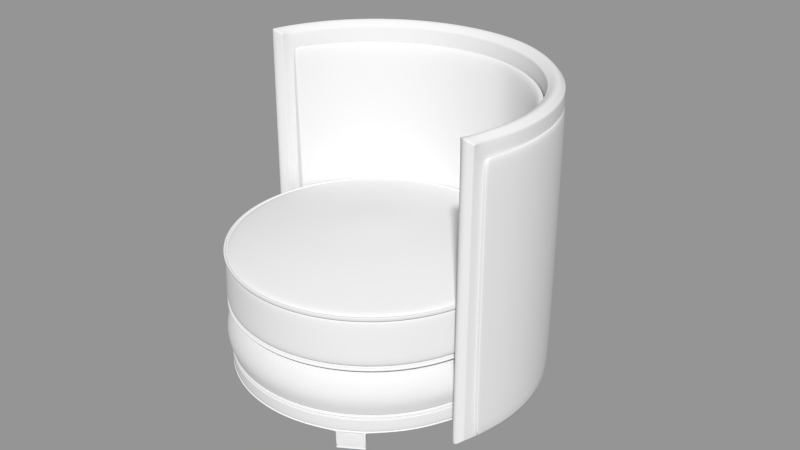 # Source: halfere.blend  (saved by Blender 2.79.0; exported with 4.5.12 LTS)
import bpy
from mathutils import Matrix  # noqa: F401  (used for matrix-valued properties, if any)

bpy.ops.wm.read_factory_settings(use_empty=True)
scene = bpy.context.scene
scene.name = 'Scene'

# ---- collections
col_collection_1 = bpy.data.collections.new('Collection 1'); scene.collection.children.link(col_collection_1)

# ---- meshes
me_circle_006 = bpy.data.meshes.new('Circle.006')
me_circle_006.from_pydata([(2.38, -0.4733, 0.0), (-2.38, -0.4733, 0.0), (1.348, -2.017, 0.0), (-1.348, -2.017, 0.0), (0.9285, -2.241, 0.0), (-0.9285, -2.241, 0.0), (0.0, -2.426, 0.0), (0.0, -2.426, 0.2755), (0.4733, -2.38, 0.2755), (-0.4733, -2.38, 0.2755), (0.9285, -2.241, 0.2755), (-0.9285, -2.241, 0.2755), (1.348, -2.017, 0.2755), (-1.348, -2.017, 0.2755), (1.716, -1.716, 0.2755), (-1.716, -1.716, 0.2755), (2.017, -1.348, 0.2755), (-2.017, -1.348, 0.2755), (2.241, -0.9285, 0.2755), (-2.241, -0.9285, 0.2755), (2.38, -0.4733, 0.2755), (-2.38, -0.4733, 0.2755), (2.426, -2.384e-07, 0.2755), (-2.426, -2.384e-07, 0.2755), (1.748, -5.96e-08, 0.2755), (-1.748, -5.96e-08, 0.2755), (1.715, -0.341, 0.2755), (-1.715, -0.341, 0.2755), (1.615, -0.669, 0.2755), (-1.615, -0.669, 0.2755), (1.454, -0.9712, 0.2755), (-1.454, -0.9712, 0.2755), (1.236, -1.236, 0.2755), (-1.236, -1.236, 0.2755), (0.9712, -1.454, 0.2755), (-0.9712, -1.454, 0.2755), (0.669, -1.615, 0.2755), (-0.669, -1.615, 0.2755), (0.341, -1.715, 0.2755), (-0.341, -1.715, 0.2755), (0.0, -1.748, 0.2755), (0.0, 3.576e-07, 0.2755), (0.0, -2.148, 0.0), (0.419, -2.107, 0.0), (-0.419, -2.107, 0.0), (0.822, -1.984, 0.0), (-0.822, -1.984, 0.0), (1.193, -1.786, 0.0), (-1.193, -1.786, 0.0), (1.519, -1.519, 0.0), (-1.519, -1.519, 0.0), (1.786, -1.193, 0.0), (-1.786, -1.193, 0.0), (1.984, -0.822, 0.0), (-1.984, -0.822, 0.0), (2.107, -0.419, 0.0), (-2.107, -0.419, 0.0), (2.148, -1.788e-07, 0.0), (-2.148, -1.788e-07, 0.0), (0.0, 2.98e-07, 0.0), (0.0, -2.426, 0.261), (0.4733, -2.38, 0.261), (-0.4733, -2.38, 0.261), (0.9285, -2.241, 0.261), (-0.9285, -2.241, 0.261), (1.348, -2.017, 0.261), (-1.348, -2.017, 0.261), (1.716, -1.716, 0.261), (-1.716, -1.716, 0.261), (2.017, -1.348, 0.261), (-2.017, -1.348, 0.261), (2.241, -0.9285, 0.261), (-2.241, -0.9285, 0.261), (2.38, -0.4733, 0.261), (-2.38, -0.4733, 0.261), (2.426, -2.384e-07, 0.261), (-2.426, -2.384e-07, 0.261), (2.392, -2.384e-07, 0.2755), (-2.392, -2.384e-07, 0.2755), (2.346, -0.4667, 0.2755), (-2.346, -0.4667, 0.2755), (2.21, -0.9155, 0.2755), (-2.21, -0.9155, 0.2755), (1.989, -1.329, 0.2755), (-1.989, -1.329, 0.2755), (1.692, -1.692, 0.2755), (-1.692, -1.692, 0.2755), (1.329, -1.989, 0.2755), (-1.329, -1.989, 0.2755), (0.9155, -2.21, 0.2755), (-0.9155, -2.21, 0.2755), (0.4667, -2.346, 0.2755), (-0.4667, -2.346, 0.2755), (0.0, -2.392, 0.2755), (0.0, -2.426, 0.2466), (0.4733, -2.38, 0.2466), (-0.4733, -2.38, 0.2466), (0.9285, -2.241, 0.2466), (-0.9285, -2.241, 0.2466), (1.348, -2.017, 0.2466), (-1.348, -2.017, 0.2466), (1.716, -1.716, 0.2466), (-1.716, -1.716, 0.2466), (2.017, -1.348, 0.2466), (-2.017, -1.348, 0.2466), (2.241, -0.9285, 0.2466), (-2.241, -0.9285, 0.2466), (2.38, -0.4733, 0.2466), (-2.38, -0.4733, 0.2466), (2.426, -2.384e-07, 0.2466), (-2.426, -2.384e-07, 0.2466), (2.408, -2.384e-07, 0.2466), (-2.408, -2.384e-07, 0.2466), (2.361, -0.4697, 0.2466), (-2.361, -0.4697, 0.2466), (2.224, -0.9214, 0.2466), (-2.224, -0.9214, 0.2466), (2.002, -1.338, 0.2466), (-2.002, -1.338, 0.2466), (1.702, -1.702, 0.2466), (-1.702, -1.702, 0.2466), (1.338, -2.002, 0.2466), (-1.338, -2.002, 0.2466), (0.9214, -2.224, 0.2466), (-0.9214, -2.224, 0.2466), (0.4697, -2.361, 0.2466), (-0.4697, -2.361, 0.2466), (0.0, -2.408, 0.2466), (2.408, -2.384e-07, 0.261), (-2.408, -2.384e-07, 0.261), (2.361, -0.4697, 0.261), (-2.361, -0.4697, 0.261), (2.224, -0.9214, 0.261), (-2.224, -0.9214, 0.261), (2.002, -1.338, 0.261), (-2.002, -1.338, 0.261), (1.702, -1.702, 0.261), (-1.702, -1.702, 0.261), (1.338, -2.002, 0.261), (-1.338, -2.002, 0.261), (0.9214, -2.224, 0.261), (-0.9214, -2.224, 0.261), (0.4697, -2.361, 0.261), (-0.4697, -2.361, 0.261), (0.0, -2.408, 0.261), (0.9285, -2.241, 0.2397), (-0.9285, -2.241, 0.2397), (1.612, -1.8, 0.2397), (-1.612, -1.8, 0.2397), (2.071, -1.247, 0.2397), (-2.071, -1.247, 0.2397), (0.4733, -2.38, 0.0), (-0.4733, -2.38, 0.0), (1.716, -1.716, 0.0), (-1.716, -1.716, 0.0), (2.017, -1.348, 0.0), (-2.017, -1.348, 0.0), (0.0, -2.426, 0.2397), (0.4733, -2.38, 0.2397), (-0.4733, -2.38, 0.2397), (1.348, -2.017, 0.2397), (-1.348, -2.017, 0.2397), (2.241, -0.9285, 0.2397), (-2.241, -0.9285, 0.2397), (2.38, -0.4733, 0.2397), (-2.38, -0.4733, 0.2397), (2.426, -2.384e-07, 0.2397), (-2.426, -2.384e-07, 0.2397), (2.241, -0.9285, 0.0), (-2.241, -0.9285, 0.0), (2.426, -2.384e-07, 0.0), (-2.426, -2.384e-07, 0.0), (2.017, -1.348, -0.3232), (-2.017, -1.348, -0.3232), (1.716, -1.716, -0.3232), (-1.716, -1.716, -0.3232), (1.786, -1.193, -0.3232), (-1.786, -1.193, -0.3232), (1.519, -1.519, -0.3232), (-1.519, -1.519, -0.3232), (1.519, -1.519, -0.2944), (-1.519, -1.519, -0.2944), (1.716, -1.716, -0.2944), (-1.716, -1.716, -0.2944), (2.017, -1.348, -0.2944), (-2.017, -1.348, -0.2944), (1.786, -1.193, -0.2944), (-1.786, -1.193, -0.2944), (1.519, -1.519, -0.01246), (-1.519, -1.519, -0.01246), (1.716, -1.716, -0.01246), (-1.716, -1.716, -0.01246), (2.017, -1.348, -0.01246), (-2.017, -1.348, -0.01246), (1.786, -1.193, -0.01246), (-1.786, -1.193, -0.01246), (0.0, -2.393, 0.0), (0.9159, -2.211, 0.0), (-0.9159, -2.211, 0.0), (1.33, -1.99, 0.0), (-1.33, -1.99, 0.0), (2.347, -0.4669, 0.0), (-2.347, -0.4669, 0.0), (2.393, -2.384e-07, 0.0), (-2.393, -2.384e-07, 0.0), (2.211, -0.9159, 0.0), (-2.211, -0.9159, 0.0), (1.99, -1.33, 0.0), (-1.99, -1.33, 0.0), (1.692, -1.692, 0.0), (-1.692, -1.692, 0.0), (0.4669, -2.347, 0.0), (-0.4669, -2.347, 0.0), (1.692, -1.692, -0.3232), (-1.692, -1.692, -0.3232), (1.99, -1.33, -0.3232), (-1.99, -1.33, -0.3232), (1.692, -1.692, -0.2944), (-1.692, -1.692, -0.2944), (1.99, -1.33, -0.2944), (-1.99, -1.33, -0.2944), (1.692, -1.692, -0.01246), (-1.692, -1.692, -0.01246), (1.99, -1.33, -0.01246), (-1.99, -1.33, -0.01246), (0.0, -2.178, 0.0), (0.8334, -2.012, 0.0), (-0.8334, -2.012, 0.0), (1.21, -1.811, 0.0), (-1.21, -1.811, 0.0), (2.136, -0.4249, 0.0), (-2.136, -0.4249, 0.0), (2.178, -1.788e-07, 0.0), (-2.178, -1.788e-07, 0.0), (2.012, -0.8334, 0.0), (-2.012, -0.8334, 0.0), (1.811, -1.21, 0.0), (-1.811, -1.21, 0.0), (1.54, -1.54, 0.0), (-1.54, -1.54, 0.0), (0.4249, -2.136, 0.0), (-0.4249, -2.136, 0.0), (1.54, -1.54, -0.3232), (-1.54, -1.54, -0.3232), (1.811, -1.21, -0.3232), (-1.811, -1.21, -0.3232), (1.54, -1.54, -0.2944), (-1.54, -1.54, -0.2944), (1.811, -1.21, -0.2944), (-1.811, -1.21, -0.2944), (1.54, -1.54, -0.01246), (-1.54, -1.54, -0.01246), (1.811, -1.21, -0.01246), (-1.811, -1.21, -0.01246), (1.716, -1.716, 0.008322), (-1.716, -1.716, 0.008322), (0.0, -2.426, 0.008322), (1.612, -1.8, 0.0232), (-1.612, -1.8, 0.0232), (2.426, -2.384e-07, 0.0232), (-2.426, -2.384e-07, 0.0232), (2.241, -0.9285, 0.0232), (-2.241, -0.9285, 0.0232), (2.38, -0.4733, 0.0232), (-2.38, -0.4733, 0.0232), (1.348, -2.017, 0.0232), (-1.348, -2.017, 0.0232), (0.9285, -2.241, 0.0232), (-0.9285, -2.241, 0.0232), (0.0, -2.426, 0.0232), (2.071, -1.247, 0.0232), (-2.071, -1.247, 0.0232), (0.4733, -2.38, 0.0232), (-0.4733, -2.38, 0.0232), (0.9285, -2.241, 0.008322), (-0.9285, -2.241, 0.008322), (1.348, -2.017, 0.008322), (-1.348, -2.017, 0.008322), (2.38, -0.4733, 0.008322), (-2.38, -0.4733, 0.008322), (2.241, -0.9285, 0.008322), (-2.241, -0.9285, 0.008322), (2.017, -1.348, 0.008322), (-2.017, -1.348, 0.008322), (2.426, -2.384e-07, 0.008322), (-2.426, -2.384e-07, 0.008322), (0.4733, -2.38, 0.008322), (-0.4733, -2.38, 0.008322), (0.469, -2.358, 0.008322), (-0.469, -2.358, 0.008322), (2.404, -2.384e-07, 0.008322), (-2.404, -2.384e-07, 0.008322), (1.999, -1.336, 0.008322), (-1.999, -1.336, 0.008322), (2.221, -0.92, 0.008322), (-2.221, -0.92, 0.008322), (2.358, -0.469, 0.008322), (-2.358, -0.469, 0.008322), (1.336, -1.999, 0.008322), (-1.336, -1.999, 0.008322), (0.92, -2.221, 0.008322), (-0.92, -2.221, 0.008322), (0.469, -2.358, 0.0232), (-0.469, -2.358, 0.0232), (1.999, -1.336, 0.0232), (-1.999, -1.336, 0.0232), (0.0, -2.404, 0.0232), (0.92, -2.221, 0.0232), (-0.92, -2.221, 0.0232), (1.336, -1.999, 0.0232), (-1.336, -1.999, 0.0232), (2.358, -0.469, 0.0232), (-2.358, -0.469, 0.0232), (2.221, -0.92, 0.0232), (-2.221, -0.92, 0.0232), (2.404, -2.384e-07, 0.0232), (-2.404, -2.384e-07, 0.0232), (1.7, -1.7, 0.0232), (-1.7, -1.7, 0.0232), (0.0, -2.404, 0.008322), (1.7, -1.7, 0.008322), (-1.7, -1.7, 0.008322), (1.994, -1.376, 0.2755), (-1.994, -1.376, 0.2755), (1.437, -0.9915, 0.2755), (-1.437, -0.9915, 0.2755), (1.765, -1.218, 0.0), (-1.765, -1.218, 0.0), (1.994, -1.376, 0.261), (-1.994, -1.376, 0.261), (1.966, -1.357, 0.2755), (-1.966, -1.357, 0.2755), (1.994, -1.376, 0.2466), (-1.994, -1.376, 0.2466), (1.979, -1.366, 0.2466), (-1.979, -1.366, 0.2466), (1.979, -1.366, 0.261), (-1.979, -1.366, 0.261), (1.994, -1.376, 0.2397), (-1.994, -1.376, 0.2397), (1.994, -1.376, 0.0), (-1.994, -1.376, 0.0), (1.994, -1.376, -0.3232), (-1.994, -1.376, -0.3232), (1.765, -1.218, -0.3232), (-1.765, -1.218, -0.3232), (1.994, -1.376, -0.2944), (-1.994, -1.376, -0.2944), (1.765, -1.218, -0.2944), (-1.765, -1.218, -0.2944), (1.994, -1.376, -0.01246), (-1.994, -1.376, -0.01246), (1.765, -1.218, -0.01246), (-1.765, -1.218, -0.01246), (1.967, -1.357, -0.3232), (-1.967, -1.357, -0.3232), (1.79, -1.235, -0.3232), (-1.79, -1.235, -0.3232), (1.994, -1.376, 0.008322), (-1.994, -1.376, 0.008322), (1.994, -1.376, 0.0232), (-1.994, -1.376, 0.0232), (1.976, -1.363, 0.0232), (-1.976, -1.363, 0.0232), (1.976, -1.363, 0.008322), (-1.976, -1.363, 0.008322), (1.746, -1.679, 0.2755), (-1.746, -1.679, 0.2755), (1.258, -1.21, 0.2755), (-1.258, -1.21, 0.2755), (1.546, -1.486, 0.0), (-1.546, -1.486, 0.0), (1.746, -1.679, 0.261), (-1.746, -1.679, 0.261), (1.721, -1.655, 0.2755), (-1.721, -1.655, 0.2755), (1.746, -1.679, 0.2466), (-1.746, -1.679, 0.2466), (1.733, -1.666, 0.2466), (-1.733, -1.666, 0.2466), (1.733, -1.666, 0.261), (-1.733, -1.666, 0.261), (1.746, -1.679, 0.2397), (-1.746, -1.679, 0.2397), (1.746, -1.679, 0.0), (-1.746, -1.679, 0.0), (1.746, -1.679, -0.3232), (-1.746, -1.679, -0.3232), (1.546, -1.486, -0.3232), (-1.546, -1.486, -0.3232), (1.746, -1.679, -0.2944), (-1.746, -1.679, -0.2944), (1.546, -1.486, -0.2944), (-1.546, -1.486, -0.2944), (1.746, -1.679, -0.01246), (-1.746, -1.679, -0.01246), (1.546, -1.486, -0.01246), (-1.546, -1.486, -0.01246), (1.722, -1.656, -0.3232), (-1.722, -1.656, -0.3232), (1.567, -1.507, -0.3232), (-1.567, -1.507, -0.3232), (1.746, -1.679, 0.008322), (-1.746, -1.679, 0.008322), (1.746, -1.679, 0.0232), (-1.746, -1.679, 0.0232), (1.73, -1.663, 0.0232), (-1.73, -1.663, 0.0232), (1.73, -1.663, 0.008322), (-1.73, -1.663, 0.008322), (1.769, -1.65, 0.2755), (-1.769, -1.65, 0.2755), (1.275, -1.189, 0.2755), (-1.275, -1.189, 0.2755), (1.566, -1.461, 0.0), (-1.566, -1.461, 0.0), (1.769, -1.65, 0.261), (-1.769, -1.65, 0.261), (1.745, -1.627, 0.2755), (-1.745, -1.627, 0.2755), (1.769, -1.65, 0.2466), (-1.769, -1.65, 0.2466), (1.756, -1.637, 0.2466), (-1.756, -1.637, 0.2466), (1.756, -1.637, 0.261), (-1.756, -1.637, 0.261), (1.841, -1.563, 0.2397), (-1.841, -1.563, 0.2397), (1.769, -1.65, 0.0), (-1.769, -1.65, 0.0), (1.769, -1.65, -0.3232), (-1.769, -1.65, -0.3232), (1.566, -1.461, -0.3232), (-1.566, -1.461, -0.3232), (1.769, -1.65, -0.2944), (-1.769, -1.65, -0.2944), (1.566, -1.461, -0.2944), (-1.566, -1.461, -0.2944), (1.769, -1.65, -0.01246), (-1.769, -1.65, -0.01246), (1.566, -1.461, -0.01246), (-1.566, -1.461, -0.01246), (1.745, -1.628, -0.3232), (-1.745, -1.628, -0.3232), (1.588, -1.481, -0.3232), (-1.588, -1.481, -0.3232), (1.769, -1.65, 0.008322), (-1.769, -1.65, 0.008322), (1.841, -1.563, 0.0232), (-1.841, -1.563, 0.0232), (1.753, -1.635, 0.0232), (-1.753, -1.635, 0.0232), (1.753, -1.635, 0.008322), (-1.753, -1.635, 0.008322), (1.98, -1.393, 0.2755), (-1.98, -1.393, 0.2755), (1.427, -1.004, 0.2755), (-1.427, -1.004, 0.2755), (1.753, -1.233, 0.0), (-1.753, -1.233, 0.0), (1.98, -1.393, 0.261), (-1.98, -1.393, 0.261), (1.953, -1.373, 0.2755), (-1.953, -1.373, 0.2755), (1.98, -1.393, 0.2466), (-1.98, -1.393, 0.2466), (1.965, -1.382, 0.2466), (-1.965, -1.382, 0.2466), (1.965, -1.382, 0.261), (-1.965, -1.382, 0.261), (1.907, -1.482, 0.2397), (-1.907, -1.482, 0.2397), (1.98, -1.393, 0.0), (-1.98, -1.393, 0.0), (1.98, -1.393, -0.3232), (-1.98, -1.393, -0.3232), (1.753, -1.233, -0.3232), (-1.753, -1.233, -0.3232), (1.98, -1.393, -0.2944), (-1.98, -1.393, -0.2944), (1.753, -1.233, -0.2944), (-1.753, -1.233, -0.2944), (1.98, -1.393, -0.01246), (-1.98, -1.393, -0.01246), (1.753, -1.233, -0.01246), (-1.753, -1.233, -0.01246), (1.954, -1.374, -0.3232), (-1.954, -1.374, -0.3232), (1.778, -1.25, -0.3232), (-1.778, -1.25, -0.3232), (1.98, -1.393, 0.008322), (-1.98, -1.393, 0.008322), (1.907, -1.482, 0.0232), (-1.907, -1.482, 0.0232), (1.962, -1.38, 0.0232), (-1.962, -1.38, 0.0232), (1.962, -1.38, 0.008322), (-1.962, -1.38, 0.008322), (1.519, -1.519, -0.2661), (-1.519, -1.519, -0.2661), (1.716, -1.716, -0.2661), (-1.716, -1.716, -0.2661), (2.017, -1.348, -0.2661), (-2.017, -1.348, -0.2661), (1.786, -1.193, -0.2661), (-1.786, -1.193, -0.2661), (1.692, -1.692, -0.2661), (-1.692, -1.692, -0.2661), (1.99, -1.33, -0.2661), (-1.99, -1.33, -0.2661), (1.54, -1.54, -0.2661), (-1.54, -1.54, -0.2661), (1.811, -1.21, -0.2661), (-1.811, -1.21, -0.2661), (1.994, -1.376, -0.2661), (-1.994, -1.376, -0.2661), (1.765, -1.218, -0.2661), (-1.765, -1.218, -0.2661), (1.746, -1.679, -0.2661), (-1.746, -1.679, -0.2661), (1.546, -1.486, -0.2661), (-1.546, -1.486, -0.2661), (1.769, -1.65, -0.2661), (-1.769, -1.65, -0.2661), (1.566, -1.461, -0.2661), (-1.566, -1.461, -0.2661), (1.98, -1.393, -0.2661), (-1.98, -1.393, -0.2661), (1.753, -1.233, -0.2661), (-1.753, -1.233, -0.2661), (1.577, -1.461, -0.2641), (-1.577, -1.461, -0.2641), (1.755, -1.244, -0.2641), (-1.755, -1.244, -0.2641), (1.766, -1.23, -0.2641), (-1.766, -1.23, -0.2641), (1.77, -1.641, -0.2641), (-1.77, -1.641, -0.2641), (1.971, -1.396, -0.2641), (-1.971, -1.396, -0.2641), (1.557, -1.485, -0.2641), (-1.557, -1.485, -0.2641), (1.532, -1.516, -0.2641), (-1.532, -1.516, -0.2641), (1.719, -1.703, -0.2641), (-1.719, -1.703, -0.2641), (1.748, -1.668, -0.2641), (-1.748, -1.668, -0.2641), (1.786, -1.206, -0.2641), (-1.786, -1.206, -0.2641), (2.006, -1.353, -0.2641), (-2.006, -1.353, -0.2641), (1.984, -1.38, -0.2641), (-1.984, -1.38, -0.2641), (1.81, -1.222, -0.2641), (-1.81, -1.222, -0.2641), (1.98, -1.336, -0.2641), (-1.98, -1.336, -0.2641), (1.697, -1.681, -0.2641), (-1.697, -1.681, -0.2641), (1.552, -1.536, -0.2641), (-1.552, -1.536, -0.2641), (1.971, -1.396, -0.02269), (-1.971, -1.396, -0.02269), (1.77, -1.641, -0.02269), (-1.77, -1.641, -0.02269), (1.748, -1.668, -0.02269), (-1.748, -1.668, -0.02269), (1.984, -1.38, -0.02269), (-1.984, -1.38, -0.02269), (1.577, -1.461, -0.2911), (-1.577, -1.461, -0.2911), (1.755, -1.244, -0.2911), (-1.755, -1.244, -0.2911), (1.766, -1.23, -0.2911), (-1.766, -1.23, -0.2911), (1.984, -1.38, -0.2911), (-1.984, -1.38, -0.2911), (1.971, -1.396, -0.2911), (-1.971, -1.396, -0.2911), (1.77, -1.641, -0.2911), (-1.77, -1.641, -0.2911), (1.77, -1.641, -0.01084), (-1.77, -1.641, -0.01084), (1.971, -1.396, -0.01084), (-1.971, -1.396, -0.01084), (1.984, -1.38, -0.01084), (-1.984, -1.38, -0.01084), (1.557, -1.485, -0.2911), (-1.557, -1.485, -0.2911), (1.748, -1.668, -0.2911), (-1.748, -1.668, -0.2911), (1.748, -1.668, -0.01084), (-1.748, -1.668, -0.01084), (1.532, -1.516, -0.2911), (-1.532, -1.516, -0.2911), (1.719, -1.703, -0.2911), (-1.719, -1.703, -0.2911), (1.786, -1.206, -0.2911), (-1.786, -1.206, -0.2911), (2.006, -1.353, -0.2911), (-2.006, -1.353, -0.2911), (1.98, -1.336, -0.2911), (-1.98, -1.336, -0.2911), (1.81, -1.222, -0.2911), (-1.81, -1.222, -0.2911), (1.697, -1.681, -0.2911), (-1.697, -1.681, -0.2911), (1.552, -1.536, -0.2911), (-1.552, -1.536, -0.2911)], [], [(38, 41, 40), (40, 41, 39), (38, 36, 41), (41, 37, 39), (36, 34, 41), (41, 35, 37), (34, 32, 41), (41, 33, 35), (30, 28, 41), (41, 29, 31), (26, 41, 28), (29, 41, 27), (24, 41, 26), (27, 41, 25), (55, 59, 57), (58, 59, 56), (53, 59, 55), (56, 59, 54), (53, 51, 59), (59, 52, 54), (49, 47, 59), (59, 48, 50), (47, 45, 59), (59, 46, 48), (45, 43, 59), (59, 44, 46), (42, 59, 43), (44, 59, 42), (61, 8, 7, 60), (7, 9, 62, 60), (63, 10, 8, 61), (9, 11, 64, 62), (65, 12, 10, 63), (11, 13, 66, 64), (67, 14, 12, 65), (13, 15, 68, 66), (71, 18, 16, 69), (17, 19, 72, 70), (73, 20, 18, 71), (19, 21, 74, 72), (75, 22, 20, 73), (21, 23, 76, 74), (22, 77, 79, 20), (80, 78, 23, 21), (77, 24, 26, 79), (27, 25, 78, 80), (20, 79, 81, 18), (82, 80, 21, 19), (79, 26, 28, 81), (29, 27, 80, 82), (18, 81, 83, 16), (84, 82, 19, 17), (81, 28, 30, 83), (31, 29, 82, 84), (14, 85, 87, 12), (88, 86, 15, 13), (85, 32, 34, 87), (35, 33, 86, 88), (12, 87, 89, 10), (90, 88, 13, 11), (87, 34, 36, 89), (37, 35, 88, 90), (10, 89, 91, 8), (92, 90, 11, 9), (89, 36, 38, 91), (39, 37, 90, 92), (8, 91, 93, 7), (93, 92, 9, 7), (91, 38, 40, 93), (40, 39, 92, 93), (107, 109, 111, 113), (112, 110, 108, 114), (105, 107, 113, 115), (114, 108, 106, 116), (103, 105, 115, 117), (116, 106, 104, 118), (99, 101, 119, 121), (120, 102, 100, 122), (97, 99, 121, 123), (122, 100, 98, 124), (95, 97, 123, 125), (124, 98, 96, 126), (94, 95, 125, 127), (126, 96, 94, 127), (75, 73, 130, 128), (131, 74, 76, 129), (73, 71, 132, 130), (133, 72, 74, 131), (71, 69, 134, 132), (135, 70, 72, 133), (67, 65, 138, 136), (139, 66, 68, 137), (65, 63, 140, 138), (141, 64, 66, 139), (63, 61, 142, 140), (143, 62, 64, 141), (61, 60, 144, 142), (144, 60, 62, 143), (125, 142, 144, 127), (144, 143, 126, 127), (123, 140, 142, 125), (143, 141, 124, 126), (121, 138, 140, 123), (141, 139, 122, 124), (119, 136, 138, 121), (139, 137, 120, 122), (115, 132, 134, 117), (135, 133, 116, 118), (113, 130, 132, 115), (133, 131, 114, 116), (111, 128, 130, 113), (131, 129, 112, 114), (158, 95, 94, 157), (94, 96, 159, 157), (145, 97, 95, 158), (96, 98, 146, 159), (160, 99, 97, 145), (98, 100, 161, 146), (147, 101, 99, 160), (100, 102, 148, 161), (162, 105, 103, 149), (104, 106, 163, 150), (164, 107, 105, 162), (106, 108, 165, 163), (166, 109, 107, 164), (108, 110, 167, 165), (6, 196, 211, 151), (212, 196, 6, 152), (151, 211, 197, 4), (198, 212, 152, 5), (4, 197, 199, 2), (200, 198, 5, 3), (2, 199, 209, 153), (210, 200, 3, 154), (155, 207, 205, 168), (206, 208, 156, 169), (201, 0, 168, 205), (202, 206, 169, 1), (0, 201, 203, 170), (204, 202, 1, 171), (213, 174, 182, 217), (183, 175, 214, 218), (172, 215, 219, 184), (220, 216, 173, 185), (221, 190, 153, 209), (154, 191, 222, 210), (192, 223, 207, 155), (208, 224, 193, 156), (196, 225, 240, 211), (241, 225, 196, 212), (225, 42, 43, 240), (44, 42, 225, 241), (211, 240, 226, 197), (227, 241, 212, 198), (240, 43, 45, 226), (46, 44, 241, 227), (197, 226, 228, 199), (229, 227, 198, 200), (226, 45, 47, 228), (48, 46, 227, 229), (199, 228, 238, 209), (239, 229, 200, 210), (228, 47, 49, 238), (50, 48, 229, 239), (207, 236, 234, 205), (235, 237, 208, 206), (236, 51, 53, 234), (54, 52, 237, 235), (205, 234, 230, 201), (231, 235, 206, 202), (234, 53, 55, 230), (56, 54, 235, 231), (201, 230, 232, 203), (233, 231, 202, 204), (230, 55, 57, 232), (58, 56, 231, 233), (178, 242, 246, 180), (247, 243, 179, 181), (242, 213, 217, 246), (218, 214, 243, 247), (215, 244, 248, 219), (249, 245, 216, 220), (244, 176, 186, 248), (187, 177, 245, 249), (188, 250, 238, 49), (239, 251, 189, 50), (250, 221, 209, 238), (210, 222, 251, 239), (223, 252, 236, 207), (237, 253, 224, 208), (252, 194, 51, 236), (52, 195, 253, 237), (151, 286, 256, 6), (256, 287, 152, 6), (4, 274, 286, 151), (287, 275, 5, 152), (2, 276, 274, 4), (275, 277, 3, 5), (153, 254, 276, 2), (277, 255, 154, 3), (168, 280, 282, 155), (283, 281, 169, 156), (0, 278, 280, 168), (281, 279, 1, 169), (278, 0, 170, 284), (279, 285, 171, 1), (272, 158, 157, 269), (157, 159, 273, 269), (267, 145, 158, 272), (159, 146, 268, 273), (265, 160, 145, 267), (146, 161, 266, 268), (257, 147, 160, 265), (161, 148, 258, 266), (261, 162, 149, 270), (150, 163, 262, 271), (263, 164, 162, 261), (163, 165, 264, 262), (259, 166, 164, 263), (165, 167, 260, 264), (261, 270, 304, 313), (305, 271, 262, 314), (265, 267, 307, 309), (308, 268, 266, 310), (276, 254, 320, 298), (321, 255, 277, 299), (256, 286, 288, 319), (289, 287, 256, 319), (286, 274, 300, 288), (301, 275, 287, 289), (274, 276, 298, 300), (299, 277, 275, 301), (282, 280, 294, 292), (295, 281, 283, 293), (280, 278, 296, 294), (297, 279, 281, 295), (278, 284, 290, 296), (291, 285, 279, 297), (272, 269, 306, 302), (306, 269, 273, 303), (267, 272, 302, 307), (303, 273, 268, 308), (259, 263, 311, 315), (312, 264, 260, 316), (263, 261, 313, 311), (314, 262, 264, 312), (257, 265, 309, 317), (310, 266, 258, 318), (288, 302, 306, 319), (306, 303, 289, 319), (300, 307, 302, 288), (303, 308, 301, 289), (298, 309, 307, 300), (308, 310, 299, 301), (320, 317, 309, 298), (310, 318, 321, 299), (294, 313, 304, 292), (305, 314, 295, 293), (296, 311, 313, 294), (314, 312, 297, 295), (290, 315, 311, 296), (312, 316, 291, 297), (324, 30, 41), (41, 31, 325), (51, 326, 59), (59, 327, 52), (16, 322, 328, 69), (329, 323, 17, 70), (83, 330, 322, 16), (323, 331, 84, 17), (30, 324, 330, 83), (331, 325, 31, 84), (332, 103, 117, 334), (118, 104, 333, 335), (69, 328, 336, 134), (337, 329, 70, 135), (134, 336, 334, 117), (335, 337, 135, 118), (103, 332, 338, 149), (339, 333, 104, 150), (342, 172, 184, 346), (185, 173, 343, 347), (176, 344, 348, 186), (349, 345, 177, 187), (350, 192, 155, 340), (156, 193, 351, 341), (194, 352, 326, 51), (327, 353, 195, 52), (354, 215, 172, 342), (173, 216, 355, 343), (356, 244, 215, 354), (216, 245, 357, 355), (344, 176, 244, 356), (245, 177, 345, 357), (282, 358, 340, 155), (341, 359, 283, 156), (149, 338, 360, 270), (361, 339, 150, 271), (270, 360, 362, 304), (363, 361, 271, 305), (358, 282, 292, 364), (293, 283, 359, 365), (304, 362, 364, 292), (365, 363, 305, 293), (32, 368, 41), (41, 369, 33), (370, 49, 59), (59, 50, 371), (366, 14, 67, 372), (68, 15, 367, 373), (374, 85, 14, 366), (15, 86, 375, 367), (368, 32, 85, 374), (86, 33, 369, 375), (101, 376, 378, 119), (379, 377, 102, 120), (372, 67, 136, 380), (137, 68, 373, 381), (380, 136, 119, 378), (120, 137, 381, 379), (376, 101, 147, 382), (148, 102, 377, 383), (174, 386, 390, 182), (391, 387, 175, 183), (388, 178, 180, 392), (181, 179, 389, 393), (190, 394, 384, 153), (385, 395, 191, 154), (396, 188, 49, 370), (50, 189, 397, 371), (213, 398, 386, 174), (387, 399, 214, 175), (242, 400, 398, 213), (399, 401, 243, 214), (178, 388, 400, 242), (401, 389, 179, 243), (402, 254, 153, 384), (154, 255, 403, 385), (382, 147, 257, 404), (258, 148, 383, 405), (404, 257, 317, 406), (318, 258, 405, 407), (254, 402, 408, 320), (409, 403, 255, 321), (406, 317, 320, 408), (321, 318, 407, 409), (368, 412, 41), (41, 413, 369), (414, 370, 59), (59, 371, 415), (410, 366, 372, 416), (373, 367, 411, 417), (418, 374, 366, 410), (367, 375, 419, 411), (412, 368, 374, 418), (375, 369, 413, 419), (376, 420, 422, 378), (423, 421, 377, 379), (416, 372, 380, 424), (381, 373, 417, 425), (424, 380, 378, 422), (379, 381, 425, 423), (420, 376, 382, 426), (383, 377, 421, 427), (386, 430, 434, 390), (435, 431, 387, 391), (432, 388, 392, 436), (393, 389, 433, 437), (440, 396, 370, 414), (371, 397, 441, 415), (398, 442, 430, 386), (431, 443, 399, 387), (400, 444, 442, 398), (443, 445, 401, 399), (388, 432, 444, 400), (445, 433, 389, 401), (446, 402, 384, 428), (385, 403, 447, 429), (426, 382, 404, 448), (405, 383, 427, 449), (448, 404, 406, 450), (407, 405, 449, 451), (402, 446, 452, 408), (453, 447, 403, 409), (450, 406, 408, 452), (409, 407, 451, 453), (412, 456, 41), (41, 457, 413), (456, 324, 41), (41, 325, 457), (326, 458, 59), (59, 459, 327), (458, 414, 59), (59, 415, 459), (322, 454, 460, 328), (461, 455, 323, 329), (454, 410, 416, 460), (417, 411, 455, 461), (330, 462, 454, 322), (455, 463, 331, 323), (462, 418, 410, 454), (411, 419, 463, 455), (324, 456, 462, 330), (463, 457, 325, 331), (456, 412, 418, 462), (419, 413, 457, 463), (420, 464, 466, 422), (467, 465, 421, 423), (464, 332, 334, 466), (335, 333, 465, 467), (328, 460, 468, 336), (469, 461, 329, 337), (460, 416, 424, 468), (425, 417, 461, 469), (336, 468, 466, 334), (467, 469, 337, 335), (468, 424, 422, 466), (423, 425, 469, 467), (332, 464, 470, 338), (471, 465, 333, 339), (464, 420, 426, 470), (427, 421, 465, 471), (430, 474, 478, 434), (479, 475, 431, 435), (474, 342, 346, 478), (347, 343, 475, 479), (344, 476, 480, 348), (481, 477, 345, 349), (476, 432, 436, 480), (437, 433, 477, 481), (352, 484, 458, 326), (459, 485, 353, 327), (484, 440, 414, 458), (415, 441, 485, 459), (442, 486, 474, 430), (475, 487, 443, 431), (486, 354, 342, 474), (343, 355, 487, 475), (444, 488, 486, 442), (487, 489, 445, 443), (488, 356, 354, 486), (355, 357, 489, 487), (432, 476, 488, 444), (489, 477, 433, 445), (476, 344, 356, 488), (357, 345, 477, 489), (358, 490, 472, 340), (473, 491, 359, 341), (490, 446, 428, 472), (429, 447, 491, 473), (338, 470, 492, 360), (493, 471, 339, 361), (470, 426, 448, 492), (449, 427, 471, 493), (360, 492, 494, 362), (495, 493, 361, 363), (492, 448, 450, 494), (451, 449, 493, 495), (446, 490, 496, 452), (497, 491, 447, 453), (490, 358, 364, 496), (365, 359, 491, 497), (362, 494, 496, 364), (497, 495, 363, 365), (494, 450, 452, 496), (453, 451, 495, 497), (500, 190, 221, 506), (222, 191, 501, 507), (508, 223, 192, 502), (193, 224, 509, 503), (510, 250, 188, 498), (189, 251, 511, 499), (506, 221, 250, 510), (251, 222, 507, 511), (512, 252, 223, 508), (224, 253, 513, 509), (504, 194, 252, 512), (253, 195, 505, 513), (502, 192, 350, 514), (351, 193, 503, 515), (516, 352, 194, 504), (195, 353, 517, 505), (518, 394, 190, 500), (191, 395, 519, 501), (498, 188, 396, 520), (397, 189, 499, 521), (520, 396, 440, 524), (441, 397, 521, 525), (526, 482, 438, 522), (439, 483, 527, 523), (528, 484, 352, 516), (353, 485, 529, 517), (524, 440, 484, 528), (485, 441, 525, 529), (524, 528, 532, 530), (533, 529, 525, 531), (528, 516, 534, 532), (535, 517, 529, 533), (526, 522, 536, 538), (537, 523, 527, 539), (520, 524, 530, 540), (531, 525, 521, 541), (498, 520, 540, 542), (541, 521, 499, 543), (518, 500, 544, 546), (545, 501, 519, 547), (516, 504, 548, 534), (549, 505, 517, 535), (502, 514, 552, 550), (553, 515, 503, 551), (504, 512, 554, 548), (555, 513, 505, 549), (512, 508, 556, 554), (557, 509, 513, 555), (506, 510, 560, 558), (561, 511, 507, 559), (510, 498, 542, 560), (543, 499, 511, 561), (508, 502, 550, 556), (551, 503, 509, 557), (500, 506, 558, 544), (559, 507, 501, 545), (482, 526, 538, 562), (539, 527, 483, 563), (522, 438, 564, 536), (565, 439, 523, 537), (394, 518, 546, 566), (547, 519, 395, 567), (514, 350, 568, 552), (569, 351, 515, 553), (438, 482, 562, 564), (563, 483, 439, 565), (480, 436, 570, 572), (571, 437, 481, 573), (348, 480, 572, 574), (573, 481, 349, 575), (478, 346, 576, 578), (577, 347, 479, 579), (434, 478, 578, 580), (579, 479, 435, 581), (472, 428, 582, 584), (583, 429, 473, 585), (340, 472, 584, 586), (585, 473, 341, 587), (436, 392, 588, 570), (589, 393, 437, 571), (390, 434, 580, 590), (581, 435, 391, 591), (428, 384, 592, 582), (593, 385, 429, 583), (384, 394, 566, 592), (567, 395, 385, 593), (392, 180, 594, 588), (595, 181, 393, 589), (182, 390, 590, 596), (591, 391, 183, 597), (350, 340, 586, 568), (587, 341, 351, 569), (186, 348, 574, 598), (575, 349, 187, 599), (346, 184, 600, 576), (601, 185, 347, 577), (219, 248, 604, 602), (605, 249, 220, 603), (248, 186, 598, 604), (599, 187, 249, 605), (246, 217, 606, 608), (607, 218, 247, 609), (180, 246, 608, 594), (609, 247, 181, 595), (184, 219, 602, 600), (603, 220, 185, 601), (217, 182, 596, 606), (597, 183, 218, 607), (570, 530, 532, 572), (533, 531, 571, 573), (572, 532, 534, 574), (535, 533, 573, 575), (552, 568, 562, 538), (563, 569, 553, 539), (576, 552, 538, 578), (539, 553, 577, 579), (578, 538, 536, 580), (537, 539, 579, 581), (588, 540, 530, 570), (531, 541, 589, 571), (536, 564, 566, 546), (567, 565, 537, 547), (580, 536, 546, 590), (547, 537, 581, 591), (594, 542, 540, 588), (541, 543, 595, 589), (590, 546, 544, 596), (545, 547, 591, 597), (574, 534, 548, 598), (549, 535, 575, 599), (600, 550, 552, 576), (553, 551, 601, 577), (598, 548, 554, 604), (555, 549, 599, 605), (604, 554, 556, 602), (557, 555, 605, 603), (606, 558, 560, 608), (561, 559, 607, 609), (608, 560, 542, 594), (543, 561, 609, 595), (602, 556, 550, 600), (551, 557, 603, 601), (596, 544, 558, 606), (559, 545, 597, 607), (562, 568, 586, 584), (587, 569, 563, 585), (564, 562, 584, 582), (585, 563, 565, 583), (566, 564, 582, 592), (583, 565, 567, 593)])
me_circle_006.polygons.foreach_set('use_smooth', [True] * 616)
me_circle_006.use_remesh_preserve_volume = False
me_circle_006.use_remesh_preserve_attributes = False
me_circle_006.use_mirror_vertex_groups = False
me_circle_006.update()
me_circle_004 = bpy.data.meshes.new('Circle.004')
me_circle_004.from_pydata([(-6.222e-08, 1.514, 0.0), (0.2953, 1.485, 0.0), (0.5793, 1.399, 0.0), (1.259, 0.841, 0.0), (1.399, 0.5793, 0.0), (1.153, 0.7706, 0.0), (0.9808, 0.9808, 0.0), (-4.805e-08, 1.387, 0.0), (0.0, 1.463, 2.627), (0.4838, 1.342, 2.627), (1.342, 0.4838, 2.627), (1.432, 0.1864, 2.627), (1.514, -3.125e-08, 2.627), (1.485, 0.2953, 2.627), (1.399, 0.5793, 2.627), (1.259, 0.841, 2.627), (1.07, 1.07, 2.627), (0.841, 1.259, 2.627), (0.5793, 1.399, 2.627), (0.2953, 1.485, 2.627), (0.0, 1.514, 2.627), (0.7706, 1.153, 0.0), (1.463, -0.005959, 2.627), (1.195, 0.7579, 2.627), (0.9982, 0.9982, 2.627), (0.7579, 1.195, 2.627), (0.1864, 1.432, 2.627), (0.2706, 1.36, 0.0), (0.5308, 1.282, 0.0), (1.282, 0.5308, 0.0), (1.514, -3.125e-08, 0.0), (1.485, 0.2953, 0.0), (1.07, 1.07, 0.0), (0.841, 1.259, 0.0), (1.387, -5.869e-09, 0.0), (1.36, 0.2706, 0.0), (0.0, 1.496, 0.0), (1.496, -2.772e-08, 0.0), (1.467, 0.2919, 0.0), (1.382, 0.5726, 0.0), (1.244, 0.8313, 0.0), (1.058, 1.058, 0.0), (0.8313, 1.244, 0.0), (0.5726, 1.382, 0.0), (0.2919, 1.467, 0.0), (1.496, -2.772e-08, 2.627), (1.382, 0.5726, 2.627), (1.244, 0.8313, 2.627), (1.058, 1.058, 2.627), (0.8313, 1.244, 2.627), (0.5726, 1.382, 2.627), (0.2919, 1.467, 2.627), (0.0, 1.496, 2.627), (1.467, 0.2919, 2.627), (1.493, 0.02833, 2.627), (1.385, 0.02626, 0.0), (1.493, 0.02833, 0.0), (1.511, 0.02866, 0.0), (1.46, 0.01271, 2.627), (1.511, 0.02866, 2.627), (0.4942, 1.328, 1.944), (1.328, 0.4942, 1.944), (1.514, -3.125e-08, 1.944), (1.485, 0.2953, 1.944), (1.07, 1.07, 1.944), (0.841, 1.259, 1.944), (1.446, -0.004639, 1.944), (0.2051, 1.416, 1.944), (1.416, 0.2051, 1.944), (0.7607, 1.186, 1.944), (0.9943, 0.9943, 1.944), (1.186, 0.7607, 1.944), (1.496, -2.772e-08, 1.944), (0.0, 1.514, 1.944), (0.2953, 1.485, 1.944), (0.5793, 1.399, 1.944), (1.259, 0.841, 1.944), (1.399, 0.5793, 1.944), (0.0, 1.446, 1.944), (1.443, 0.01571, 1.944), (1.511, 0.02866, 1.944)], [], [(4, 39, 38, 31), (39, 29, 35, 38), (3, 40, 39, 4), (40, 5, 29, 39), (32, 41, 40, 3), (41, 6, 5, 40), (33, 42, 41, 32), (42, 21, 6, 41), (2, 43, 42, 33), (43, 28, 21, 42), (1, 44, 43, 2), (44, 27, 28, 43), (0, 36, 44, 1), (36, 7, 27, 44), (10, 46, 53, 11), (46, 14, 13, 53), (23, 47, 46, 10), (47, 15, 14, 46), (24, 48, 47, 23), (48, 16, 15, 47), (25, 49, 48, 24), (49, 17, 16, 48), (9, 50, 49, 25), (50, 18, 17, 49), (26, 51, 50, 9), (51, 19, 18, 50), (8, 52, 51, 26), (52, 20, 19, 51), (37, 56, 55, 34), (56, 38, 35, 55), (30, 57, 56, 37), (57, 31, 38, 56), (45, 54, 59, 12), (54, 53, 13, 59), (22, 58, 54, 45), (58, 11, 53, 54), (7, 78, 67, 27), (78, 8, 26, 67), (27, 67, 60, 28), (67, 26, 9, 60), (28, 60, 69, 21), (60, 9, 25, 69), (21, 69, 70, 6), (69, 25, 24, 70), (6, 70, 71, 5), (70, 24, 23, 71), (5, 71, 61, 29), (71, 23, 10, 61), (29, 61, 68, 35), (61, 10, 11, 68), (31, 63, 77, 4), (63, 13, 14, 77), (4, 77, 76, 3), (77, 14, 15, 76), (3, 76, 64, 32), (76, 15, 16, 64), (32, 64, 65, 33), (64, 16, 17, 65), (33, 65, 75, 2), (65, 17, 18, 75), (2, 75, 74, 1), (75, 18, 19, 74), (20, 73, 74, 19), (73, 0, 1, 74), (45, 72, 66, 22), (72, 37, 34, 66), (12, 62, 72, 45), (62, 30, 37, 72), (58, 79, 68, 11), (79, 55, 35, 68), (22, 66, 79, 58), (66, 34, 55, 79), (59, 80, 62, 12), (80, 57, 30, 62), (13, 63, 80, 59), (63, 31, 57, 80)])
me_circle_004.polygons.foreach_set('use_smooth', [True] * 76)
me_circle_004.use_remesh_preserve_volume = False
me_circle_004.use_remesh_preserve_attributes = False
me_circle_004.use_mirror_vertex_groups = False
me_circle_004.update()
me_circle_003 = bpy.data.meshes.new('Circle.003')
me_circle_003.from_pydata([(-0.4734, 2.38, 0.2729), (-0.9287, 2.242, 0.2729), (-1.348, 2.018, 0.2729), (-1.716, 1.716, 0.2729), (-2.018, 1.348, 0.2729), (-2.242, 0.9287, 0.2729), (-2.38, 0.4734, 0.2729), (-2.427, 1.936e-06, 0.2729), (-2.38, -0.4734, 0.2729), (-2.242, -0.9287, 0.2729), (-2.018, -1.348, 0.2729), (-1.716, -1.716, 0.2729), (-1.348, -2.018, 0.2729), (-0.9287, -2.242, 0.2729), (-0.4734, -2.38, 0.2729), (-9.61e-07, -2.427, 0.2729), (0.4734, -2.38, 0.2729), (0.9287, -2.242, 0.2729), (1.348, -2.018, 0.2729), (1.716, -1.716, 0.2729), (2.018, -1.348, 0.2729), (2.242, -0.9287, 0.2729), (2.38, -0.4734, 0.2729), (2.427, -2.236e-07, 0.2729), (2.38, 0.4734, 0.2729), (2.242, 0.9287, 0.2729), (2.018, 1.348, 0.2729), (1.716, 1.716, 0.2729), (1.348, 2.018, 0.2729), (0.9287, 2.242, 0.2729), (0.4734, 2.38, 0.2729), (-1.703e-07, 2.427, 0.2729), (-1.575e-07, 2.244, 1.139), (0.4379, 2.201, 1.139), (0.8589, 2.074, 1.139), (1.247, 1.866, 1.139), (1.587, 1.587, 1.139), (1.866, 1.247, 1.139), (2.074, 0.8589, 1.139), (2.201, 0.4379, 1.139), (2.244, -1.822e-07, 1.139), (2.201, -0.4379, 1.139), (2.074, -0.8589, 1.139), (1.866, -1.247, 1.139), (1.587, -1.587, 1.139), (1.247, -1.866, 1.139), (0.8589, -2.074, 1.139), (0.4379, -2.201, 1.139), (-8.888e-07, -2.244, 1.139), (-0.4379, -2.201, 1.139), (-0.8589, -2.074, 1.139), (-1.247, -1.866, 1.139), (-1.587, -1.587, 1.139), (-1.866, -1.247, 1.139), (-2.074, -0.8589, 1.139), (-2.201, -0.4379, 1.139), (-2.244, 1.816e-06, 1.139), (-2.201, 0.4379, 1.139), (-2.074, 0.8589, 1.139), (-1.866, 1.247, 1.139), (-1.587, 1.587, 1.139), (-1.247, 1.866, 1.139), (-0.8589, 2.074, 1.139), (-0.4379, 2.201, 1.139), (-3.419e-08, 2.459e-07, 1.139), (9.313e-10, 3.278e-07, 0.2729), (0.465, 2.338, 0.9841), (-1.673e-07, 2.384, 0.9841), (0.9122, 2.202, 0.9841), (1.324, 1.982, 0.9841), (1.686, 1.686, 0.9841), (1.982, 1.324, 0.9841), (2.202, 0.9122, 0.9841), (2.338, 0.465, 0.9841), (2.384, -2.138e-07, 0.9841), (2.338, -0.465, 0.9841), (2.202, -0.9122, 0.9841), (1.982, -1.324, 0.9841), (1.686, -1.686, 0.9841), (1.324, -1.982, 0.9841), (0.9122, -2.202, 0.9841), (0.465, -2.338, 0.9841), (-9.44e-07, -2.384, 0.9841), (-0.465, -2.338, 0.9841), (-0.9122, -2.202, 0.9841), (-1.324, -1.982, 0.9841), (-1.686, -1.686, 0.9841), (-1.982, -1.324, 0.9841), (-2.202, -0.9122, 0.9841), (-2.338, -0.465, 0.9841), (-2.384, 1.908e-06, 0.9841), (-2.338, 0.465, 0.9841), (-2.202, 0.9122, 0.9841), (-1.982, 1.324, 0.9841), (-1.686, 1.686, 0.9841), (-1.324, 1.982, 0.9841), (-0.9122, 2.202, 0.9841), (-0.465, 2.338, 0.9841), (0.4734, 2.38, 0.367), (-1.703e-07, 2.427, 0.367), (0.9287, 2.242, 0.367), (1.348, 2.018, 0.367), (1.716, 1.716, 0.367), (2.018, 1.348, 0.367), (2.242, 0.9287, 0.367), (2.38, 0.4734, 0.367), (2.427, -2.236e-07, 0.367), (2.38, -0.4734, 0.367), (2.242, -0.9287, 0.367), (2.018, -1.348, 0.367), (1.716, -1.716, 0.367), (1.348, -2.018, 0.367), (0.9287, -2.242, 0.367), (0.4734, -2.38, 0.367), (-9.61e-07, -2.427, 0.367), (-0.4734, -2.38, 0.367), (-0.9287, -2.242, 0.367), (-1.348, -2.018, 0.367), (-1.716, -1.716, 0.367), (-2.018, -1.348, 0.367), (-2.242, -0.9287, 0.367), (-2.38, -0.4734, 0.367), (-2.427, 1.936e-06, 0.367), (-2.38, 0.4734, 0.367), (-2.242, 0.9287, 0.367), (-2.018, 1.348, 0.367), (-1.716, 1.716, 0.367), (-1.348, 2.018, 0.367), (-0.9287, 2.242, 0.367), (-0.4734, 2.38, 0.367), (0.4809, 2.418, 0.7958), (-1.746e-07, 2.465, 0.7958), (0.9434, 2.278, 0.7958), (1.37, 2.05, 0.7958), (1.743, 1.743, 0.7958), (2.05, 1.37, 0.7958), (2.278, 0.9434, 0.7958), (2.418, 0.4809, 0.7958), (2.465, -2.319e-07, 0.7958), (2.418, -0.4809, 0.7958), (2.278, -0.9434, 0.7958), (2.05, -1.37, 0.7958), (1.743, -1.743, 0.7958), (1.37, -2.05, 0.7958), (0.9434, -2.278, 0.7958), (0.4809, -2.418, 0.7958), (-9.779e-07, -2.465, 0.7958), (-0.4809, -2.418, 0.7958), (-0.9434, -2.278, 0.7958), (-1.37, -2.05, 0.7958), (-1.743, -1.743, 0.7958), (-2.05, -1.37, 0.7958), (-2.278, -0.9434, 0.7958), (-2.418, -0.4809, 0.7958), (-2.465, 1.962e-06, 0.7958), (-2.418, 0.4809, 0.7958), (-2.278, 0.9434, 0.7958), (-2.05, 1.37, 0.7958), (-1.743, 1.743, 0.7958), (-1.37, 2.05, 0.7958), (-0.9434, 2.278, 0.7958), (-0.4809, 2.418, 0.7958), (0.4873, 2.45, 0.5814), (-1.738e-07, 2.498, 0.5814), (0.9559, 2.308, 0.5814), (1.388, 2.077, 0.5814), (1.766, 1.766, 0.5814), (2.077, 1.388, 0.5814), (2.308, 0.9559, 0.5814), (2.45, 0.4873, 0.5814), (2.498, -2.387e-07, 0.5814), (2.45, -0.4873, 0.5814), (2.308, -0.9559, 0.5814), (2.077, -1.388, 0.5814), (1.766, -1.766, 0.5814), (1.388, -2.077, 0.5814), (0.9559, -2.308, 0.5814), (0.4873, -2.45, 0.5814), (-9.877e-07, -2.498, 0.5814), (-0.4873, -2.45, 0.5814), (-0.9559, -2.308, 0.5814), (-1.388, -2.077, 0.5814), (-1.766, -1.766, 0.5814), (-2.077, -1.388, 0.5814), (-2.308, -0.9559, 0.5814), (-2.45, -0.4873, 0.5814), (-2.498, 1.985e-06, 0.5814), (-2.45, 0.4873, 0.5814), (-2.308, 0.9559, 0.5814), (-2.077, 1.388, 0.5814), (-1.766, 1.766, 0.5814), (-1.388, 2.077, 0.5814), (-0.9559, 2.308, 0.5814), (-0.4873, 2.45, 0.5814), (0.4734, 2.38, 0.3077), (-1.703e-07, 2.427, 0.3077), (0.9287, 2.242, 0.3077), (1.348, 2.018, 0.3077), (1.716, 1.716, 0.3077), (2.018, 1.348, 0.3077), (2.242, 0.9287, 0.3077), (2.38, 0.4734, 0.3077), (2.427, -2.236e-07, 0.3077), (2.38, -0.4734, 0.3077), (2.242, -0.9287, 0.3077), (2.018, -1.348, 0.3077), (1.716, -1.716, 0.3077), (1.348, -2.018, 0.3077), (0.9287, -2.242, 0.3077), (0.4734, -2.38, 0.3077), (-9.61e-07, -2.427, 0.3077), (-0.4734, -2.38, 0.3077), (-0.9287, -2.242, 0.3077), (-1.348, -2.018, 0.3077), (-1.716, -1.716, 0.3077), (-2.018, -1.348, 0.3077), (-2.242, -0.9287, 0.3077), (-2.38, -0.4734, 0.3077), (-2.427, 1.936e-06, 0.3077), (-2.38, 0.4734, 0.3077), (-2.242, 0.9287, 0.3077), (-2.018, 1.348, 0.3077), (-1.716, 1.716, 0.3077), (-1.348, 2.018, 0.3077), (-0.9287, 2.242, 0.3077), (-0.4734, 2.38, 0.3077), (0.4734, 2.38, 0.333), (-1.703e-07, 2.427, 0.333), (0.9287, 2.242, 0.333), (1.348, 2.018, 0.333), (1.716, 1.716, 0.333), (2.018, 1.348, 0.333), (2.242, 0.9287, 0.333), (2.38, 0.4734, 0.333), (2.427, -2.236e-07, 0.333), (2.38, -0.4734, 0.333), (2.242, -0.9287, 0.333), (2.018, -1.348, 0.333), (1.716, -1.716, 0.333), (1.348, -2.018, 0.333), (0.9287, -2.242, 0.333), (0.4734, -2.38, 0.333), (-9.61e-07, -2.427, 0.333), (-0.4734, -2.38, 0.333), (-0.9287, -2.242, 0.333), (-1.348, -2.018, 0.333), (-1.716, -1.716, 0.333), (-2.018, -1.348, 0.333), (-2.242, -0.9287, 0.333), (-2.38, -0.4734, 0.333), (-2.427, 1.936e-06, 0.333), (-2.38, 0.4734, 0.333), (-2.242, 0.9287, 0.333), (-2.018, 1.348, 0.333), (-1.716, 1.716, 0.333), (-1.348, 2.018, 0.333), (-0.9287, 2.242, 0.333), (-0.4734, 2.38, 0.333), (-0.4653, 2.339, 0.333), (-0.9127, 2.203, 0.333), (-1.325, 1.983, 0.333), (-1.686, 1.686, 0.333), (-1.983, 1.325, 0.333), (-2.203, 0.9127, 0.333), (-2.339, 0.4653, 0.333), (-2.385, 1.907e-06, 0.333), (-2.339, -0.4653, 0.333), (-2.203, -0.9127, 0.333), (-1.983, -1.325, 0.333), (-1.686, -1.686, 0.333), (-1.325, -1.983, 0.333), (-0.9127, -2.203, 0.333), (-0.4653, -2.339, 0.333), (-9.448e-07, -2.385, 0.333), (0.4653, -2.339, 0.333), (0.9127, -2.203, 0.333), (1.325, -1.983, 0.333), (1.686, -1.686, 0.333), (1.983, -1.325, 0.333), (2.203, -0.9127, 0.333), (2.339, -0.4653, 0.333), (2.385, -2.156e-07, 0.333), (2.339, 0.4653, 0.333), (2.203, 0.9127, 0.333), (1.983, 1.325, 0.333), (1.686, 1.686, 0.333), (1.325, 1.983, 0.333), (0.9127, 2.203, 0.333), (-1.677e-07, 2.385, 0.333), (0.4653, 2.339, 0.333), (-0.4653, 2.339, 0.3077), (-0.9127, 2.203, 0.3077), (-1.325, 1.983, 0.3077), (-1.686, 1.686, 0.3077), (-1.983, 1.325, 0.3077), (-2.203, 0.9127, 0.3077), (-2.339, 0.4653, 0.3077), (-2.385, 1.907e-06, 0.3077), (-2.339, -0.4653, 0.3077), (-2.203, -0.9127, 0.3077), (-1.983, -1.325, 0.3077), (-1.686, -1.686, 0.3077), (-1.325, -1.983, 0.3077), (-0.9127, -2.203, 0.3077), (-0.4653, -2.339, 0.3077), (-9.448e-07, -2.385, 0.3077), (0.4653, -2.339, 0.3077), (0.9127, -2.203, 0.3077), (1.325, -1.983, 0.3077), (1.686, -1.686, 0.3077), (1.983, -1.325, 0.3077), (2.203, -0.9127, 0.3077), (2.339, -0.4653, 0.3077), (2.385, -2.156e-07, 0.3077), (2.339, 0.4653, 0.3077), (2.203, 0.9127, 0.3077), (1.983, 1.325, 0.3077), (1.686, 1.686, 0.3077), (1.325, 1.983, 0.3077), (0.9127, 2.203, 0.3077), (-1.677e-07, 2.385, 0.3077), (0.4653, 2.339, 0.3077), (0.4734, 2.38, 0.2816), (-1.703e-07, 2.427, 0.2816), (0.9287, 2.242, 0.2816), (1.348, 2.018, 0.2816), (1.716, 1.716, 0.2816), (2.018, 1.348, 0.2816), (2.242, 0.9287, 0.2816), (2.38, 0.4734, 0.2816), (2.427, -2.236e-07, 0.2816), (2.38, -0.4734, 0.2816), (2.242, -0.9287, 0.2816), (2.018, -1.348, 0.2816), (1.716, -1.716, 0.2816), (1.348, -2.018, 0.2816), (0.9287, -2.242, 0.2816), (0.4734, -2.38, 0.2816), (-9.61e-07, -2.427, 0.2816), (-0.4734, -2.38, 0.2816), (-0.9287, -2.242, 0.2816), (-1.348, -2.018, 0.2816), (-1.716, -1.716, 0.2816), (-2.018, -1.348, 0.2816), (-2.242, -0.9287, 0.2816), (-2.38, -0.4734, 0.2816), (-2.427, 1.936e-06, 0.2816), (-2.38, 0.4734, 0.2816), (-2.242, 0.9287, 0.2816), (-2.018, 1.348, 0.2816), (-1.716, 1.716, 0.2816), (-1.348, 2.018, 0.2816), (-0.9287, 2.242, 0.2816), (-0.4734, 2.38, 0.2816)], [], [(32, 63, 64), (62, 64, 63), (62, 61, 64), (60, 64, 61), (60, 59, 64), (58, 64, 59), (58, 57, 64), (56, 64, 57), (55, 64, 56), (54, 64, 55), (54, 53, 64), (52, 64, 53), (51, 64, 52), (51, 50, 64), (49, 64, 50), (48, 64, 49), (48, 47, 64), (47, 46, 64), (46, 45, 64), (44, 64, 45), (43, 64, 44), (43, 42, 64), (41, 64, 42), (40, 64, 41), (40, 39, 64), (39, 38, 64), (37, 64, 38), (36, 64, 37), (36, 35, 64), (34, 64, 35), (34, 33, 64), (32, 64, 33), (30, 65, 31), (30, 29, 65), (28, 65, 29), (28, 27, 65), (26, 65, 27), (25, 65, 26), (25, 24, 65), (24, 23, 65), (22, 65, 23), (21, 65, 22), (21, 20, 65), (19, 65, 20), (18, 65, 19), (18, 17, 65), (17, 16, 65), (16, 15, 65), (14, 65, 15), (13, 65, 14), (13, 12, 65), (11, 65, 12), (10, 65, 11), (10, 9, 65), (8, 65, 9), (7, 65, 8), (6, 65, 7), (6, 5, 65), (4, 65, 5), (4, 3, 65), (2, 65, 3), (2, 1, 65), (0, 65, 1), (0, 31, 65), (67, 32, 33, 66), (66, 33, 34, 68), (68, 34, 35, 69), (69, 35, 36, 70), (70, 36, 37, 71), (71, 37, 38, 72), (72, 38, 39, 73), (73, 39, 40, 74), (74, 40, 41, 75), (75, 41, 42, 76), (76, 42, 43, 77), (77, 43, 44, 78), (78, 44, 45, 79), (79, 45, 46, 80), (80, 46, 47, 81), (81, 47, 48, 82), (82, 48, 49, 83), (83, 49, 50, 84), (84, 50, 51, 85), (85, 51, 52, 86), (86, 52, 53, 87), (87, 53, 54, 88), (88, 54, 55, 89), (89, 55, 56, 90), (90, 56, 57, 91), (91, 57, 58, 92), (92, 58, 59, 93), (93, 59, 60, 94), (94, 60, 61, 95), (95, 61, 62, 96), (63, 97, 96, 62), (97, 63, 32, 67), (131, 67, 66, 130), (130, 66, 68, 132), (132, 68, 69, 133), (133, 69, 70, 134), (134, 70, 71, 135), (135, 71, 72, 136), (136, 72, 73, 137), (137, 73, 74, 138), (138, 74, 75, 139), (139, 75, 76, 140), (140, 76, 77, 141), (141, 77, 78, 142), (142, 78, 79, 143), (143, 79, 80, 144), (144, 80, 81, 145), (145, 81, 82, 146), (146, 82, 83, 147), (147, 83, 84, 148), (148, 84, 85, 149), (149, 85, 86, 150), (150, 86, 87, 151), (151, 87, 88, 152), (152, 88, 89, 153), (153, 89, 90, 154), (154, 90, 91, 155), (155, 91, 92, 156), (156, 92, 93, 157), (157, 93, 94, 158), (158, 94, 95, 159), (159, 95, 96, 160), (97, 161, 160, 96), (161, 97, 67, 131), (99, 163, 162, 98), (163, 131, 130, 162), (98, 162, 164, 100), (162, 130, 132, 164), (100, 164, 165, 101), (164, 132, 133, 165), (101, 165, 166, 102), (165, 133, 134, 166), (102, 166, 167, 103), (166, 134, 135, 167), (103, 167, 168, 104), (167, 135, 136, 168), (104, 168, 169, 105), (168, 136, 137, 169), (105, 169, 170, 106), (169, 137, 138, 170), (106, 170, 171, 107), (170, 138, 139, 171), (107, 171, 172, 108), (171, 139, 140, 172), (108, 172, 173, 109), (172, 140, 141, 173), (109, 173, 174, 110), (173, 141, 142, 174), (110, 174, 175, 111), (174, 142, 143, 175), (111, 175, 176, 112), (175, 143, 144, 176), (112, 176, 177, 113), (176, 144, 145, 177), (113, 177, 178, 114), (177, 145, 146, 178), (114, 178, 179, 115), (178, 146, 147, 179), (115, 179, 180, 116), (179, 147, 148, 180), (116, 180, 181, 117), (180, 148, 149, 181), (117, 181, 182, 118), (181, 149, 150, 182), (118, 182, 183, 119), (182, 150, 151, 183), (119, 183, 184, 120), (183, 151, 152, 184), (120, 184, 185, 121), (184, 152, 153, 185), (121, 185, 186, 122), (185, 153, 154, 186), (122, 186, 187, 123), (186, 154, 155, 187), (123, 187, 188, 124), (187, 155, 156, 188), (124, 188, 189, 125), (188, 156, 157, 189), (125, 189, 190, 126), (189, 157, 158, 190), (126, 190, 191, 127), (190, 158, 159, 191), (127, 191, 192, 128), (191, 159, 160, 192), (161, 193, 192, 160), (193, 129, 128, 192), (129, 193, 163, 99), (193, 161, 131, 163), (227, 99, 98, 226), (226, 98, 100, 228), (228, 100, 101, 229), (229, 101, 102, 230), (230, 102, 103, 231), (231, 103, 104, 232), (232, 104, 105, 233), (233, 105, 106, 234), (234, 106, 107, 235), (235, 107, 108, 236), (236, 108, 109, 237), (237, 109, 110, 238), (238, 110, 111, 239), (239, 111, 112, 240), (240, 112, 113, 241), (241, 113, 114, 242), (242, 114, 115, 243), (243, 115, 116, 244), (244, 116, 117, 245), (245, 117, 118, 246), (246, 118, 119, 247), (247, 119, 120, 248), (248, 120, 121, 249), (249, 121, 122, 250), (250, 122, 123, 251), (251, 123, 124, 252), (252, 124, 125, 253), (253, 125, 126, 254), (254, 126, 127, 255), (255, 127, 128, 256), (129, 257, 256, 128), (257, 129, 99, 227), (257, 227, 288, 258), (256, 257, 258, 259), (255, 256, 259, 260), (254, 255, 260, 261), (253, 254, 261, 262), (252, 253, 262, 263), (251, 252, 263, 264), (250, 251, 264, 265), (249, 250, 265, 266), (248, 249, 266, 267), (247, 248, 267, 268), (246, 247, 268, 269), (245, 246, 269, 270), (244, 245, 270, 271), (243, 244, 271, 272), (242, 243, 272, 273), (241, 242, 273, 274), (240, 241, 274, 275), (239, 240, 275, 276), (238, 239, 276, 277), (237, 238, 277, 278), (236, 237, 278, 279), (235, 236, 279, 280), (234, 235, 280, 281), (233, 234, 281, 282), (232, 233, 282, 283), (231, 232, 283, 284), (230, 231, 284, 285), (229, 230, 285, 286), (228, 229, 286, 287), (226, 228, 287, 289), (227, 226, 289, 288), (195, 225, 290, 320), (225, 224, 291, 290), (224, 223, 292, 291), (223, 222, 293, 292), (222, 221, 294, 293), (221, 220, 295, 294), (220, 219, 296, 295), (219, 218, 297, 296), (218, 217, 298, 297), (217, 216, 299, 298), (216, 215, 300, 299), (215, 214, 301, 300), (214, 213, 302, 301), (213, 212, 303, 302), (212, 211, 304, 303), (211, 210, 305, 304), (210, 209, 306, 305), (209, 208, 307, 306), (208, 207, 308, 307), (207, 206, 309, 308), (206, 205, 310, 309), (205, 204, 311, 310), (204, 203, 312, 311), (203, 202, 313, 312), (202, 201, 314, 313), (201, 200, 315, 314), (200, 199, 316, 315), (199, 198, 317, 316), (198, 197, 318, 317), (197, 196, 319, 318), (196, 194, 321, 319), (194, 195, 320, 321), (320, 288, 289, 321), (321, 289, 287, 319), (319, 287, 286, 318), (318, 286, 285, 317), (317, 285, 284, 316), (316, 284, 283, 315), (315, 283, 282, 314), (314, 282, 281, 313), (313, 281, 280, 312), (312, 280, 279, 311), (311, 279, 278, 310), (310, 278, 277, 309), (309, 277, 276, 308), (308, 276, 275, 307), (307, 275, 274, 306), (306, 274, 273, 305), (305, 273, 272, 304), (304, 272, 271, 303), (303, 271, 270, 302), (302, 270, 269, 301), (301, 269, 268, 300), (300, 268, 267, 299), (299, 267, 266, 298), (298, 266, 265, 297), (297, 265, 264, 296), (296, 264, 263, 295), (295, 263, 262, 294), (294, 262, 261, 293), (293, 261, 260, 292), (292, 260, 259, 291), (258, 290, 291, 259), (290, 258, 288, 320), (31, 323, 322, 30), (323, 195, 194, 322), (30, 322, 324, 29), (322, 194, 196, 324), (29, 324, 325, 28), (324, 196, 197, 325), (28, 325, 326, 27), (325, 197, 198, 326), (27, 326, 327, 26), (326, 198, 199, 327), (26, 327, 328, 25), (327, 199, 200, 328), (25, 328, 329, 24), (328, 200, 201, 329), (24, 329, 330, 23), (329, 201, 202, 330), (23, 330, 331, 22), (330, 202, 203, 331), (22, 331, 332, 21), (331, 203, 204, 332), (21, 332, 333, 20), (332, 204, 205, 333), (20, 333, 334, 19), (333, 205, 206, 334), (19, 334, 335, 18), (334, 206, 207, 335), (18, 335, 336, 17), (335, 207, 208, 336), (17, 336, 337, 16), (336, 208, 209, 337), (16, 337, 338, 15), (337, 209, 210, 338), (15, 338, 339, 14), (338, 210, 211, 339), (14, 339, 340, 13), (339, 211, 212, 340), (13, 340, 341, 12), (340, 212, 213, 341), (12, 341, 342, 11), (341, 213, 214, 342), (11, 342, 343, 10), (342, 214, 215, 343), (10, 343, 344, 9), (343, 215, 216, 344), (9, 344, 345, 8), (344, 216, 217, 345), (8, 345, 346, 7), (345, 217, 218, 346), (7, 346, 347, 6), (346, 218, 219, 347), (6, 347, 348, 5), (347, 219, 220, 348), (5, 348, 349, 4), (348, 220, 221, 349), (4, 349, 350, 3), (349, 221, 222, 350), (3, 350, 351, 2), (350, 222, 223, 351), (2, 351, 352, 1), (351, 223, 224, 352), (225, 353, 352, 224), (353, 0, 1, 352), (0, 353, 323, 31), (353, 225, 195, 323)])
me_circle_003.polygons.foreach_set('use_smooth', [True] * 384)
me_circle_003.use_remesh_preserve_volume = False
me_circle_003.use_remesh_preserve_attributes = False
me_circle_003.use_mirror_vertex_groups = False
me_circle_003.update()
me_circle_002 = bpy.data.meshes.new('Circle.002')
me_circle_002.from_pydata([(-1.723e-07, 2.451, 1.146), (0.4782, 2.404, 1.146), (0.9381, 2.265, 1.146), (1.362, 2.038, 1.146), (1.733, 1.733, 1.146), (2.038, 1.362, 1.146), (2.265, 0.9381, 1.146), (2.404, 0.4782, 1.146), (2.451, -2.286e-07, 1.146), (2.404, -0.4782, 1.146), (2.265, -0.9381, 1.146), (2.038, -1.362, 1.146), (1.733, -1.733, 1.146), (1.362, -2.038, 1.146), (0.9381, -2.265, 1.146), (0.4782, -2.404, 1.146), (-9.711e-07, -2.451, 1.146), (-0.4782, -2.404, 1.146), (-0.9381, -2.265, 1.146), (-1.362, -2.038, 1.146), (-1.733, -1.733, 1.146), (-2.038, -1.362, 1.146), (-2.265, -0.9381, 1.146), (-2.404, -0.4782, 1.146), (-2.451, 1.953e-06, 1.146), (-2.404, 0.4782, 1.146), (-2.265, 0.9381, 1.146), (-2.038, 1.362, 1.146), (-1.733, 1.733, 1.146), (-1.362, 2.038, 1.146), (-0.9381, 2.265, 1.146), (-0.4782, 2.404, 1.146), (-0.4734, 2.38, 1.146), (-0.9287, 2.242, 1.146), (-1.348, 2.018, 1.146), (-1.716, 1.716, 1.146), (-2.018, 1.348, 1.146), (-2.242, 0.9287, 1.146), (-2.38, 0.4734, 1.146), (-2.427, 1.936e-06, 1.146), (-2.38, -0.4734, 1.146), (-2.242, -0.9287, 1.146), (-2.018, -1.348, 1.146), (-1.716, -1.716, 1.146), (-1.348, -2.018, 1.146), (-0.9287, -2.242, 1.146), (-0.4734, -2.38, 1.146), (-9.61e-07, -2.427, 1.146), (0.4734, -2.38, 1.146), (0.9287, -2.242, 1.146), (1.348, -2.018, 1.146), (1.716, -1.716, 1.146), (2.018, -1.348, 1.146), (2.242, -0.9287, 1.146), (2.38, -0.4734, 1.146), (2.427, -2.236e-07, 1.146), (2.38, 0.4734, 1.146), (2.242, 0.9287, 1.146), (2.018, 1.348, 1.146), (1.716, 1.716, 1.146), (1.348, 2.018, 1.146), (0.9287, 2.242, 1.146), (0.4734, 2.38, 1.146), (-1.703e-07, 2.427, 1.146), (-1.436e-07, 1.672, 1.219), (0.3262, 1.64, 1.218), (0.6399, 1.545, 1.217), (0.929, 1.39, 1.215), (1.182, 1.182, 1.214), (1.39, 0.929, 1.213), (1.545, 0.6399, 1.213), (1.64, 0.3262, 1.212), (1.672, -5.644e-08, 1.212), (1.64, -0.3262, 1.212), (1.545, -0.6399, 1.213), (1.39, -0.929, 1.213), (1.182, -1.182, 1.214), (0.929, -1.39, 1.215), (0.6399, -1.545, 1.217), (0.3262, -1.64, 1.218), (-6.885e-07, -1.672, 1.219), (-0.3262, -1.64, 1.221), (-0.6399, -1.545, 1.222), (-0.929, -1.39, 1.223), (-1.182, -1.182, 1.224), (-1.39, -0.929, 1.225), (-1.545, -0.6399, 1.225), (-1.64, -0.3262, 1.225), (-1.672, 1.432e-06, 1.226), (-1.64, 0.3262, 1.225), (-1.545, 0.6399, 1.225), (-1.39, 0.929, 1.225), (-1.182, 1.182, 1.224), (-0.929, 1.39, 1.223), (-0.6399, 1.545, 1.222), (-0.3262, 1.64, 1.221), (-0.01781, 2.98e-07, 1.431), (-0.01781, 2.98e-07, 2.48), (-0.1769, 0.8892, 2.382), (-0.347, 0.8376, 2.382), (-0.5037, 0.7538, 2.383), (-0.6411, 0.6411, 2.383), (-0.7538, 0.5037, 2.384), (-0.8376, 0.347, 2.384), (-0.8892, 0.1769, 2.384), (-0.9066, 9.122e-07, 2.384), (-0.8892, -0.1769, 2.384), (-0.8376, -0.347, 2.384), (-0.7538, -0.5037, 2.384), (-0.6411, -0.6411, 2.383), (-0.5037, -0.7538, 2.383), (-0.347, -0.8376, 2.382), (-0.1769, -0.8892, 2.382), (-3.908e-07, -0.9066, 2.381), (0.1769, -0.8892, 2.38), (0.347, -0.8376, 2.38), (0.5037, -0.7538, 2.379), (0.6411, -0.6411, 2.378), (0.7538, -0.5037, 2.378), (0.8376, -0.347, 2.378), (0.8892, -0.1769, 2.378), (0.9066, 1.052e-07, 2.377), (0.8892, 0.1769, 2.378), (0.8376, 0.347, 2.378), (0.7538, 0.5037, 2.378), (0.6411, 0.6411, 2.378), (0.5037, 0.7538, 2.379), (0.347, 0.8376, 2.38), (0.1769, 0.8892, 2.38), (-9.538e-08, 0.9066, 2.381), (-1.723e-07, 2.451, 2.074), (0.4782, 2.404, 2.074), (0.9381, 2.265, 2.074), (1.362, 2.038, 2.074), (1.733, 1.733, 2.074), (2.038, 1.362, 2.074), (2.265, 0.9381, 2.074), (2.404, 0.4782, 2.074), (2.451, -2.286e-07, 2.074), (2.404, -0.4782, 2.074), (2.265, -0.9381, 2.074), (2.038, -1.362, 2.074), (1.733, -1.733, 2.074), (1.362, -2.038, 2.074), (0.9381, -2.265, 2.074), (0.4782, -2.404, 2.074), (-9.711e-07, -2.451, 2.074), (-0.4782, -2.404, 2.074), (-0.9381, -2.265, 2.074), (-1.362, -2.038, 2.074), (-1.733, -1.733, 2.074), (-2.038, -1.362, 2.074), (-2.265, -0.9381, 2.074), (-2.404, -0.4782, 2.074), (-2.451, 1.953e-06, 2.074), (-2.404, 0.4782, 2.074), (-2.265, 0.9381, 2.074), (-2.038, 1.362, 2.074), (-1.733, 1.733, 2.074), (-1.362, 2.038, 2.074), (-0.9381, 2.265, 2.074), (-0.4782, 2.404, 2.074), (-0.4782, 2.404, 2.074), (-0.9381, 2.265, 2.074), (-1.362, 2.038, 2.074), (-1.733, 1.733, 2.074), (-2.038, 1.362, 2.074), (-2.265, 0.9381, 2.074), (-2.404, 0.4782, 2.074), (-2.451, 1.953e-06, 2.074), (-2.404, -0.4782, 2.074), (-2.265, -0.9381, 2.074), (-2.038, -1.362, 2.074), (-1.733, -1.733, 2.074), (-1.362, -2.038, 2.074), (-0.9381, -2.265, 2.074), (-0.4782, -2.404, 2.074), (-9.711e-07, -2.451, 2.074), (0.4782, -2.404, 2.074), (0.9381, -2.265, 2.074), (1.362, -2.038, 2.074), (1.733, -1.733, 2.074), (2.038, -1.362, 2.074), (2.265, -0.9381, 2.074), (2.404, -0.4782, 2.074), (2.451, -2.286e-07, 2.074), (2.404, 0.4782, 2.074), (2.265, 0.9381, 2.074), (2.038, 1.362, 2.074), (1.733, 1.733, 2.074), (1.362, 2.038, 2.074), (0.9381, 2.265, 2.074), (0.4782, 2.404, 2.074), (-1.723e-07, 2.451, 2.074), (-1.183e-07, 1.478, 2.303), (0.2883, 1.449, 2.303), (0.5654, 1.365, 2.303), (0.8209, 1.229, 2.302), (1.045, 1.045, 2.302), (1.229, 0.8209, 2.302), (1.365, 0.5654, 2.302), (1.449, 0.2883, 2.302), (1.478, -1.725e-08, 2.301), (1.449, -0.2883, 2.302), (1.365, -0.5654, 2.302), (1.229, -0.8209, 2.302), (1.045, -1.045, 2.302), (0.8209, -1.229, 2.302), (0.5654, -1.365, 2.303), (0.2883, -1.449, 2.303), (-5.998e-07, -1.478, 2.303), (-0.2883, -1.449, 2.304), (-0.5654, -1.365, 2.304), (-0.8209, -1.229, 2.304), (-1.045, -1.045, 2.304), (-1.229, -0.8209, 2.305), (-1.365, -0.5654, 2.305), (-1.449, -0.2883, 2.305), (-1.478, 1.298e-06, 2.305), (-1.449, 0.2883, 2.305), (-1.365, 0.5654, 2.305), (-1.229, 0.8209, 2.305), (-1.045, 1.045, 2.304), (-0.8209, 1.229, 2.304), (-0.5654, 1.365, 2.304), (-0.2883, 1.449, 2.304), (-1.724e-07, 2.177, 2.15), (0.4246, 2.135, 2.148), (0.8329, 2.011, 2.147), (1.209, 1.81, 2.146), (1.539, 1.539, 2.145), (1.81, 1.209, 2.144), (2.011, 0.8329, 2.143), (2.135, 0.4246, 2.143), (2.177, -1.656e-07, 2.143), (2.135, -0.4246, 2.143), (2.011, -0.8329, 2.143), (1.81, -1.209, 2.144), (1.539, -1.539, 2.145), (1.209, -1.81, 2.146), (0.8329, -2.011, 2.147), (0.4246, -2.135, 2.148), (-8.816e-07, -2.177, 2.15), (-0.4246, -2.135, 2.151), (-0.8329, -2.011, 2.152), (-1.209, -1.81, 2.153), (-1.539, -1.539, 2.154), (-1.81, -1.209, 2.155), (-2.011, -0.8329, 2.155), (-2.135, -0.4246, 2.156), (-2.177, 1.772e-06, 2.156), (-2.135, 0.4246, 2.156), (-2.011, 0.8329, 2.155), (-1.81, 1.209, 2.155), (-1.539, 1.539, 2.154), (-1.209, 1.81, 2.153), (-0.8329, 2.011, 2.152), (-0.4246, 2.135, 2.151), (-0.4782, 2.404, 2.006), (-1.723e-07, 2.451, 2.006), (-0.9381, 2.265, 2.006), (-1.362, 2.038, 2.006), (-1.733, 1.733, 2.006), (-2.038, 1.362, 2.006), (-2.265, 0.9381, 2.006), (-2.404, 0.4782, 2.006), (-2.451, 1.953e-06, 2.006), (-2.404, -0.4782, 2.006), (-2.265, -0.9381, 2.006), (-2.038, -1.362, 2.006), (-1.733, -1.733, 2.006), (-1.362, -2.038, 2.006), (-0.9381, -2.265, 2.006), (-0.4782, -2.404, 2.006), (-9.711e-07, -2.451, 2.006), (0.4782, -2.404, 2.006), (0.9381, -2.265, 2.006), (1.362, -2.038, 2.006), (1.733, -1.733, 2.006), (2.038, -1.362, 2.006), (2.265, -0.9381, 2.006), (2.404, -0.4782, 2.006), (2.451, -2.286e-07, 2.006), (2.404, 0.4782, 2.006), (2.265, 0.9381, 2.006), (2.038, 1.362, 2.006), (1.733, 1.733, 2.006), (1.362, 2.038, 2.006), (0.9381, 2.265, 2.006), (0.4782, 2.404, 2.006), (-0.4734, 2.38, 1.977), (-1.703e-07, 2.427, 1.977), (-0.9287, 2.242, 1.977), (-1.348, 2.018, 1.977), (-1.716, 1.716, 1.977), (-2.018, 1.348, 1.977), (-2.242, 0.9287, 1.977), (-2.38, 0.4734, 1.977), (-2.427, 1.936e-06, 1.977), (-2.38, -0.4734, 1.977), (-2.242, -0.9287, 1.977), (-2.018, -1.348, 1.977), (-1.716, -1.716, 1.977), (-1.348, -2.018, 1.977), (-0.9287, -2.242, 1.977), (-0.4734, -2.38, 1.977), (-9.61e-07, -2.427, 1.977), (0.4734, -2.38, 1.977), (0.9287, -2.242, 1.977), (1.348, -2.018, 1.977), (1.716, -1.716, 1.977), (2.018, -1.348, 1.977), (2.242, -0.9287, 1.977), (2.38, -0.4734, 1.977), (2.427, -2.236e-07, 1.977), (2.38, 0.4734, 1.977), (2.242, 0.9287, 1.977), (2.018, 1.348, 1.977), (1.716, 1.716, 1.977), (1.348, 2.018, 1.977), (0.9287, 2.242, 1.977), (0.4734, 2.38, 1.977), (0.4691, 2.358, 1.977), (0.9202, 2.222, 1.977), (1.336, 1.999, 1.977), (1.7, 1.7, 1.977), (1.999, 1.336, 1.977), (2.222, 0.9202, 1.977), (2.358, 0.4691, 1.977), (2.405, -2.197e-07, 1.977), (2.358, -0.4691, 1.977), (2.222, -0.9202, 1.977), (1.999, -1.336, 1.977), (1.7, -1.7, 1.977), (1.336, -1.999, 1.977), (0.9202, -2.222, 1.977), (0.4691, -2.358, 1.977), (-9.534e-07, -2.405, 1.977), (-0.4691, -2.358, 1.977), (-0.9202, -2.222, 1.977), (-1.336, -1.999, 1.977), (-1.7, -1.7, 1.977), (-1.999, -1.336, 1.977), (-2.222, -0.9202, 1.977), (-2.358, -0.4691, 1.977), (-2.405, 1.921e-06, 1.977), (-2.358, 0.4691, 1.977), (-2.222, 0.9202, 1.977), (-1.999, 1.336, 1.977), (-1.7, 1.7, 1.977), (-1.336, 1.999, 1.977), (-0.9202, 2.222, 1.977), (-1.699e-07, 2.405, 1.977), (-0.4691, 2.358, 1.977), (0.4691, 2.358, 2.006), (0.9202, 2.222, 2.006), (1.336, 1.999, 2.006), (1.7, 1.7, 2.006), (1.999, 1.336, 2.006), (2.222, 0.9202, 2.006), (2.358, 0.4691, 2.006), (2.405, -2.197e-07, 2.006), (2.358, -0.4691, 2.006), (2.222, -0.9202, 2.006), (1.999, -1.336, 2.006), (1.7, -1.7, 2.006), (1.336, -1.999, 2.006), (0.9202, -2.222, 2.006), (0.4691, -2.358, 2.006), (-9.534e-07, -2.405, 2.006), (-0.4691, -2.358, 2.006), (-0.9202, -2.222, 2.006), (-1.336, -1.999, 2.006), (-1.7, -1.7, 2.006), (-1.999, -1.336, 2.006), (-2.222, -0.9202, 2.006), (-2.358, -0.4691, 2.006), (-2.405, 1.921e-06, 2.006), (-2.358, 0.4691, 2.006), (-2.222, 0.9202, 2.006), (-1.999, 1.336, 2.006), (-1.7, 1.7, 2.006), (-1.336, 1.999, 2.006), (-0.9202, 2.222, 2.006), (-1.699e-07, 2.405, 2.006), (-0.4691, 2.358, 2.006), (-1.723e-07, 2.415, 2.084), (0.4711, 2.368, 2.084), (0.9241, 2.231, 2.083), (1.342, 2.008, 2.083), (1.707, 1.707, 2.083), (2.008, 1.342, 2.083), (2.231, 0.9241, 2.083), (2.368, 0.4711, 2.083), (2.415, -2.202e-07, 2.083), (2.368, -0.4711, 2.083), (2.231, -0.9241, 2.083), (2.008, -1.342, 2.083), (1.707, -1.707, 2.083), (1.342, -2.008, 2.083), (0.9241, -2.231, 2.083), (0.4711, -2.368, 2.084), (-9.592e-07, -2.415, 2.084), (-0.4711, -2.368, 2.084), (-0.9241, -2.231, 2.084), (-1.342, -2.008, 2.084), (-1.707, -1.707, 2.084), (-2.008, -1.342, 2.084), (-2.231, -0.9241, 2.085), (-2.368, -0.4711, 2.085), (-2.415, 1.929e-06, 2.085), (-2.368, 0.4711, 2.085), (-2.231, 0.9241, 2.085), (-2.008, 1.342, 2.084), (-1.707, 1.707, 2.084), (-1.342, 2.008, 2.084), (-0.9241, 2.231, 2.084), (-0.4711, 2.368, 2.084), (-1.723e-07, 2.375, 2.095), (0.4633, 2.329, 2.094), (0.9089, 2.194, 2.094), (1.32, 1.975, 2.094), (1.679, 1.679, 2.093), (1.975, 1.32, 2.093), (2.194, 0.9089, 2.093), (2.329, 0.4633, 2.093), (2.375, -2.111e-07, 2.093), (2.329, -0.4633, 2.093), (2.194, -0.9089, 2.093), (1.975, -1.32, 2.093), (1.679, -1.679, 2.093), (1.32, -1.975, 2.094), (0.9089, -2.194, 2.094), (0.4633, -2.329, 2.094), (-9.462e-07, -2.375, 2.095), (-0.4633, -2.329, 2.095), (-0.9089, -2.194, 2.095), (-1.32, -1.975, 2.096), (-1.679, -1.679, 2.096), (-1.975, -1.32, 2.096), (-2.194, -0.9089, 2.096), (-2.329, -0.4633, 2.096), (-2.375, 1.903e-06, 2.096), (-2.329, 0.4634, 2.096), (-2.194, 0.9089, 2.096), (-1.975, 1.32, 2.096), (-1.679, 1.679, 2.096), (-1.32, 1.975, 2.096), (-0.9089, 2.194, 2.095), (-0.4633, 2.329, 2.095), (-0.463, 2.329, 2.061), (-0.9085, 2.194, 2.061), (-1.319, 1.975, 2.062), (-1.679, 1.679, 2.062), (-1.974, 1.32, 2.062), (-2.194, 0.9089, 2.062), (-2.329, 0.4633, 2.062), (-2.375, 1.878e-06, 2.062), (-2.329, -0.4633, 2.062), (-2.194, -0.9089, 2.062), (-1.974, -1.32, 2.062), (-1.679, -1.679, 2.062), (-1.319, -1.975, 2.062), (-0.9085, -2.194, 2.061), (-0.463, -2.329, 2.061), (0.000364, -2.375, 2.061), (0.4637, -2.329, 2.06), (0.9093, -2.194, 2.06), (1.32, -1.975, 2.06), (1.68, -1.679, 2.059), (1.975, -1.32, 2.059), (2.195, -0.9089, 2.059), (2.33, -0.4633, 2.059), (2.375, -2.359e-07, 2.059), (2.33, 0.4633, 2.059), (2.195, 0.9089, 2.059), (1.975, 1.32, 2.059), (1.68, 1.679, 2.059), (1.32, 1.975, 2.06), (0.9093, 2.194, 2.06), (0.4637, 2.329, 2.06), (0.0003648, 2.375, 2.061), (-0.4707, 2.368, 2.05), (-0.9237, 2.231, 2.05), (-1.341, 2.008, 2.05), (-1.707, 1.707, 2.05), (-2.007, 1.342, 2.05), (-2.231, 0.9241, 2.05), (-2.368, 0.4711, 2.05), (-2.414, 1.904e-06, 2.05), (-2.368, -0.4711, 2.05), (-2.231, -0.9241, 2.05), (-2.007, -1.342, 2.05), (-1.707, -1.707, 2.05), (-1.341, -2.008, 2.05), (-0.9237, -2.231, 2.05), (-0.4707, -2.368, 2.05), (0.000364, -2.415, 2.05), (0.4715, -2.368, 2.049), (0.9244, -2.231, 2.049), (1.342, -2.008, 2.049), (1.708, -1.707, 2.049), (2.008, -1.342, 2.049), (2.231, -0.9241, 2.049), (2.369, -0.4711, 2.049), (2.415, -2.45e-07, 2.049), (2.369, 0.4711, 2.049), (2.231, 0.9241, 2.049), (2.008, 1.342, 2.049), (1.708, 1.707, 2.049), (1.342, 2.008, 2.049), (0.9244, 2.231, 2.049), (0.4715, 2.368, 2.049), (0.0003648, 2.415, 2.05), (-0.4778, 2.402, 1.216), (-1.722e-07, 2.449, 1.216), (-0.9373, 2.263, 1.216), (-1.361, 2.037, 1.216), (-1.732, 1.732, 1.216), (-2.037, 1.361, 1.216), (-2.263, 0.9373, 1.216), (-2.402, 0.4778, 1.216), (-2.449, 1.952e-06, 1.216), (-2.402, -0.4778, 1.216), (-2.263, -0.9373, 1.216), (-2.037, -1.361, 1.216), (-1.732, -1.732, 1.216), (-1.361, -2.037, 1.216), (-0.9373, -2.263, 1.216), (-0.4778, -2.402, 1.216), (-9.703e-07, -2.449, 1.216), (0.4778, -2.402, 1.216), (0.9373, -2.263, 1.216), (1.361, -2.037, 1.216), (1.732, -1.732, 1.216), (2.037, -1.361, 1.216), (2.263, -0.9373, 1.216), (2.402, -0.4778, 1.216), (2.449, -2.281e-07, 1.216), (2.402, 0.4778, 1.216), (2.263, 0.9373, 1.216), (2.037, 1.361, 1.216), (1.732, 1.732, 1.216), (1.361, 2.037, 1.216), (0.9373, 2.263, 1.216), (0.4778, 2.402, 1.216), (-0.478, 2.403, 1.185), (-1.723e-07, 2.45, 1.185), (-0.9377, 2.264, 1.185), (-1.361, 2.037, 1.185), (-1.733, 1.733, 1.185), (-2.037, 1.361, 1.185), (-2.264, 0.9377, 1.185), (-2.403, 0.478, 1.185), (-2.45, 1.953e-06, 1.185), (-2.403, -0.478, 1.185), (-2.264, -0.9377, 1.185), (-2.037, -1.361, 1.185), (-1.733, -1.733, 1.185), (-1.361, -2.037, 1.185), (-0.9377, -2.264, 1.185), (-0.478, -2.403, 1.185), (-9.706e-07, -2.45, 1.185), (0.478, -2.403, 1.185), (0.9377, -2.264, 1.185), (1.361, -2.037, 1.185), (1.733, -1.733, 1.185), (2.037, -1.361, 1.185), (2.264, -0.9377, 1.185), (2.403, -0.478, 1.185), (2.45, -2.283e-07, 1.185), (2.403, 0.478, 1.185), (2.264, 0.9377, 1.185), (2.037, 1.361, 1.185), (1.733, 1.733, 1.185), (1.361, 2.037, 1.185), (0.9377, 2.264, 1.185), (0.478, 2.403, 1.185), (0.4633, 2.329, 1.185), (0.9087, 2.194, 1.185), (1.319, 1.974, 1.185), (1.679, 1.679, 1.185), (1.974, 1.319, 1.185), (2.194, 0.9087, 1.185), (2.329, 0.4632, 1.185), (2.375, -2.127e-07, 1.185), (2.329, -0.4633, 1.185), (2.194, -0.9087, 1.185), (1.974, -1.319, 1.185), (1.679, -1.679, 1.185), (1.319, -1.974, 1.185), (0.9087, -2.194, 1.185), (0.4632, -2.329, 1.185), (-9.401e-07, -2.375, 1.185), (-0.4633, -2.329, 1.185), (-0.9087, -2.194, 1.185), (-1.319, -1.974, 1.185), (-1.679, -1.679, 1.185), (-1.974, -1.319, 1.185), (-2.194, -0.9087, 1.185), (-2.329, -0.4632, 1.185), (-2.375, 1.901e-06, 1.185), (-2.329, 0.4633, 1.185), (-2.194, 0.9087, 1.185), (-1.974, 1.319, 1.185), (-1.679, 1.679, 1.185), (-1.319, 1.974, 1.185), (-0.9087, 2.194, 1.185), (-1.664e-07, 2.375, 1.185), (-0.4632, 2.329, 1.185), (0.4631, 2.328, 1.216), (0.9084, 2.193, 1.216), (1.319, 1.974, 1.216), (1.678, 1.678, 1.216), (1.974, 1.319, 1.216), (2.193, 0.9084, 1.216), (2.328, 0.4631, 1.216), (2.374, -2.126e-07, 1.216), (2.328, -0.4631, 1.216), (2.193, -0.9084, 1.216), (1.974, -1.319, 1.216), (1.678, -1.678, 1.216), (1.319, -1.974, 1.216), (0.9084, -2.193, 1.216), (0.4631, -2.328, 1.216), (-9.397e-07, -2.374, 1.216), (-0.4631, -2.328, 1.216), (-0.9084, -2.193, 1.216), (-1.319, -1.974, 1.216), (-1.678, -1.678, 1.216), (-1.974, -1.319, 1.216), (-2.193, -0.9084, 1.216), (-2.328, -0.4631, 1.216), (-2.374, 1.9e-06, 1.216), (-2.328, 0.4631, 1.216), (-2.193, 0.9084, 1.216), (-1.974, 1.319, 1.216), (-1.678, 1.678, 1.216), (-1.319, 1.974, 1.216), (-0.9083, 2.193, 1.216), (-1.663e-07, 2.374, 1.216), (-0.4631, 2.328, 1.216), (-0.4767, 2.397, 1.41), (-1.717e-07, 2.444, 1.41), (-0.9351, 2.258, 1.41), (-1.358, 2.032, 1.41), (-1.728, 1.728, 1.41), (-2.032, 1.358, 1.41), (-2.258, 0.9351, 1.41), (-2.397, 0.4767, 1.41), (-2.444, 1.948e-06, 1.41), (-2.397, -0.4767, 1.41), (-2.258, -0.9351, 1.41), (-2.032, -1.358, 1.41), (-1.728, -1.728, 1.41), (-1.358, -2.032, 1.41), (-0.9351, -2.258, 1.41), (-0.4767, -2.397, 1.41), (-9.679e-07, -2.444, 1.41), (0.4767, -2.397, 1.41), (0.9351, -2.258, 1.41), (1.358, -2.032, 1.41), (1.728, -1.728, 1.41), (2.032, -1.358, 1.41), (2.258, -0.9351, 1.41), (2.397, -0.4767, 1.41), (2.444, -2.27e-07, 1.41), (2.397, 0.4767, 1.41), (2.258, 0.9351, 1.41), (2.032, 1.358, 1.41), (1.728, 1.728, 1.41), (1.358, 2.032, 1.41), (0.9351, 2.258, 1.41), (0.4767, 2.397, 1.41)], [], [(63, 0, 31, 32), (31, 30, 33, 32), (30, 29, 34, 33), (29, 28, 35, 34), (28, 27, 36, 35), (27, 26, 37, 36), (26, 25, 38, 37), (25, 24, 39, 38), (24, 23, 40, 39), (23, 22, 41, 40), (22, 21, 42, 41), (21, 20, 43, 42), (20, 19, 44, 43), (19, 18, 45, 44), (18, 17, 46, 45), (17, 16, 47, 46), (16, 15, 48, 47), (15, 14, 49, 48), (14, 13, 50, 49), (13, 12, 51, 50), (12, 11, 52, 51), (11, 10, 53, 52), (10, 9, 54, 53), (9, 8, 55, 54), (8, 7, 56, 55), (7, 6, 57, 56), (6, 5, 58, 57), (5, 4, 59, 58), (4, 3, 60, 59), (3, 2, 61, 60), (2, 1, 62, 61), (1, 0, 63, 62), (62, 63, 64, 65), (61, 62, 65, 66), (60, 61, 66, 67), (59, 60, 67, 68), (58, 59, 68, 69), (57, 58, 69, 70), (56, 57, 70, 71), (55, 56, 71, 72), (54, 55, 72, 73), (53, 54, 73, 74), (52, 53, 74, 75), (51, 52, 75, 76), (50, 51, 76, 77), (49, 50, 77, 78), (48, 49, 78, 79), (47, 48, 79, 80), (46, 47, 80, 81), (45, 46, 81, 82), (44, 45, 82, 83), (43, 44, 83, 84), (42, 43, 84, 85), (41, 42, 85, 86), (40, 41, 86, 87), (39, 40, 87, 88), (38, 39, 88, 89), (37, 38, 89, 90), (36, 37, 90, 91), (35, 36, 91, 92), (34, 35, 92, 93), (33, 34, 93, 94), (32, 33, 94, 95), (32, 95, 64, 63), (95, 96, 64), (95, 94, 96), (94, 93, 96), (93, 92, 96), (92, 91, 96), (91, 90, 96), (90, 89, 96), (89, 88, 96), (88, 87, 96), (87, 86, 96), (86, 85, 96), (85, 84, 96), (84, 83, 96), (83, 82, 96), (82, 81, 96), (81, 80, 96), (80, 79, 96), (79, 78, 96), (78, 77, 96), (77, 76, 96), (76, 75, 96), (75, 74, 96), (74, 73, 96), (73, 72, 96), (72, 71, 96), (71, 70, 96), (70, 69, 96), (69, 68, 96), (68, 67, 96), (67, 66, 96), (66, 65, 96), (65, 64, 96), (130, 161, 162, 193), (160, 163, 162, 161), (159, 164, 163, 160), (158, 165, 164, 159), (157, 166, 165, 158), (156, 167, 166, 157), (155, 168, 167, 156), (154, 169, 168, 155), (153, 170, 169, 154), (152, 171, 170, 153), (151, 172, 171, 152), (150, 173, 172, 151), (149, 174, 173, 150), (148, 175, 174, 149), (147, 176, 175, 148), (146, 177, 176, 147), (145, 178, 177, 146), (144, 179, 178, 145), (143, 180, 179, 144), (142, 181, 180, 143), (141, 182, 181, 142), (140, 183, 182, 141), (139, 184, 183, 140), (138, 185, 184, 139), (137, 186, 185, 138), (136, 187, 186, 137), (135, 188, 187, 136), (134, 189, 188, 135), (133, 190, 189, 134), (132, 191, 190, 133), (131, 192, 191, 132), (130, 193, 192, 131), (97, 98, 129), (97, 99, 98), (97, 100, 99), (97, 101, 100), (97, 102, 101), (97, 103, 102), (97, 104, 103), (97, 105, 104), (97, 106, 105), (97, 107, 106), (97, 108, 107), (97, 109, 108), (97, 110, 109), (97, 111, 110), (97, 112, 111), (97, 113, 112), (97, 114, 113), (97, 115, 114), (97, 116, 115), (97, 117, 116), (97, 118, 117), (97, 119, 118), (97, 120, 119), (97, 121, 120), (97, 122, 121), (97, 123, 122), (97, 124, 123), (97, 125, 124), (97, 126, 125), (97, 127, 126), (97, 128, 127), (97, 129, 128), (129, 194, 195, 128), (128, 195, 196, 127), (127, 196, 197, 126), (126, 197, 198, 125), (125, 198, 199, 124), (124, 199, 200, 123), (123, 200, 201, 122), (122, 201, 202, 121), (121, 202, 203, 120), (120, 203, 204, 119), (119, 204, 205, 118), (118, 205, 206, 117), (117, 206, 207, 116), (116, 207, 208, 115), (115, 208, 209, 114), (114, 209, 210, 113), (113, 210, 211, 112), (112, 211, 212, 111), (111, 212, 213, 110), (110, 213, 214, 109), (109, 214, 215, 108), (108, 215, 216, 107), (107, 216, 217, 106), (106, 217, 218, 105), (105, 218, 219, 104), (104, 219, 220, 103), (103, 220, 221, 102), (102, 221, 222, 101), (101, 222, 223, 100), (100, 223, 224, 99), (99, 224, 225, 98), (129, 98, 225, 194), (194, 226, 227, 195), (195, 227, 228, 196), (196, 228, 229, 197), (197, 229, 230, 198), (198, 230, 231, 199), (199, 231, 232, 200), (200, 232, 233, 201), (201, 233, 234, 202), (202, 234, 235, 203), (203, 235, 236, 204), (204, 236, 237, 205), (205, 237, 238, 206), (206, 238, 239, 207), (207, 239, 240, 208), (208, 240, 241, 209), (209, 241, 242, 210), (210, 242, 243, 211), (211, 243, 244, 212), (212, 244, 245, 213), (213, 245, 246, 214), (214, 246, 247, 215), (215, 247, 248, 216), (216, 248, 249, 217), (217, 249, 250, 218), (218, 250, 251, 219), (219, 251, 252, 220), (220, 252, 253, 221), (221, 253, 254, 222), (222, 254, 255, 223), (223, 255, 256, 224), (224, 256, 257, 225), (194, 225, 257, 226), (259, 193, 162, 258), (258, 162, 163, 260), (260, 163, 164, 261), (261, 164, 165, 262), (262, 165, 166, 263), (263, 166, 167, 264), (264, 167, 168, 265), (265, 168, 169, 266), (266, 169, 170, 267), (267, 170, 171, 268), (268, 171, 172, 269), (269, 172, 173, 270), (270, 173, 174, 271), (271, 174, 175, 272), (272, 175, 176, 273), (273, 176, 177, 274), (274, 177, 178, 275), (275, 178, 179, 276), (276, 179, 180, 277), (277, 180, 181, 278), (278, 181, 182, 279), (279, 182, 183, 280), (280, 183, 184, 281), (281, 184, 185, 282), (282, 185, 186, 283), (283, 186, 187, 284), (284, 187, 188, 285), (285, 188, 189, 286), (286, 189, 190, 287), (287, 190, 191, 288), (288, 191, 192, 289), (289, 192, 193, 259), (291, 321, 322, 352), (321, 320, 323, 322), (320, 319, 324, 323), (319, 318, 325, 324), (318, 317, 326, 325), (317, 316, 327, 326), (316, 315, 328, 327), (315, 314, 329, 328), (314, 313, 330, 329), (313, 312, 331, 330), (312, 311, 332, 331), (311, 310, 333, 332), (310, 309, 334, 333), (309, 308, 335, 334), (308, 307, 336, 335), (307, 306, 337, 336), (306, 305, 338, 337), (305, 304, 339, 338), (304, 303, 340, 339), (303, 302, 341, 340), (302, 301, 342, 341), (301, 300, 343, 342), (300, 299, 344, 343), (299, 298, 345, 344), (298, 297, 346, 345), (297, 296, 347, 346), (296, 295, 348, 347), (295, 294, 349, 348), (294, 293, 350, 349), (293, 292, 351, 350), (292, 290, 353, 351), (290, 291, 352, 353), (289, 259, 384, 354), (288, 289, 354, 355), (287, 288, 355, 356), (286, 287, 356, 357), (285, 286, 357, 358), (284, 285, 358, 359), (283, 284, 359, 360), (282, 283, 360, 361), (281, 282, 361, 362), (280, 281, 362, 363), (279, 280, 363, 364), (278, 279, 364, 365), (277, 278, 365, 366), (276, 277, 366, 367), (275, 276, 367, 368), (274, 275, 368, 369), (273, 274, 369, 370), (272, 273, 370, 371), (271, 272, 371, 372), (270, 271, 372, 373), (269, 270, 373, 374), (268, 269, 374, 375), (267, 268, 375, 376), (266, 267, 376, 377), (265, 266, 377, 378), (264, 265, 378, 379), (263, 264, 379, 380), (262, 263, 380, 381), (261, 262, 381, 382), (260, 261, 382, 383), (258, 260, 383, 385), (259, 258, 385, 384), (352, 384, 385, 353), (353, 385, 383, 351), (351, 383, 382, 350), (350, 382, 381, 349), (349, 381, 380, 348), (348, 380, 379, 347), (347, 379, 378, 346), (346, 378, 377, 345), (345, 377, 376, 344), (344, 376, 375, 343), (343, 375, 374, 342), (342, 374, 373, 341), (341, 373, 372, 340), (340, 372, 371, 339), (339, 371, 370, 338), (338, 370, 369, 337), (337, 369, 368, 336), (336, 368, 367, 335), (335, 367, 366, 334), (334, 366, 365, 333), (333, 365, 364, 332), (332, 364, 363, 331), (331, 363, 362, 330), (330, 362, 361, 329), (329, 361, 360, 328), (328, 360, 359, 327), (327, 359, 358, 326), (326, 358, 357, 325), (325, 357, 356, 324), (324, 356, 355, 323), (323, 355, 354, 322), (322, 354, 384, 352), (386, 130, 131, 387), (387, 131, 132, 388), (388, 132, 133, 389), (389, 133, 134, 390), (390, 134, 135, 391), (391, 135, 136, 392), (392, 136, 137, 393), (393, 137, 138, 394), (394, 138, 139, 395), (395, 139, 140, 396), (396, 140, 141, 397), (397, 141, 142, 398), (398, 142, 143, 399), (399, 143, 144, 400), (400, 144, 145, 401), (401, 145, 146, 402), (402, 146, 147, 403), (403, 147, 148, 404), (404, 148, 149, 405), (405, 149, 150, 406), (406, 150, 151, 407), (407, 151, 152, 408), (408, 152, 153, 409), (409, 153, 154, 410), (410, 154, 155, 411), (411, 155, 156, 412), (412, 156, 157, 413), (413, 157, 158, 414), (414, 158, 159, 415), (415, 159, 160, 416), (416, 160, 161, 417), (417, 161, 130, 386), (226, 418, 419, 227), (227, 419, 420, 228), (228, 420, 421, 229), (229, 421, 422, 230), (230, 422, 423, 231), (231, 423, 424, 232), (232, 424, 425, 233), (233, 425, 426, 234), (234, 426, 427, 235), (235, 427, 428, 236), (236, 428, 429, 237), (237, 429, 430, 238), (238, 430, 431, 239), (239, 431, 432, 240), (240, 432, 433, 241), (241, 433, 434, 242), (242, 434, 435, 243), (243, 435, 436, 244), (244, 436, 437, 245), (245, 437, 438, 246), (246, 438, 439, 247), (247, 439, 440, 248), (248, 440, 441, 249), (249, 441, 442, 250), (250, 442, 443, 251), (251, 443, 444, 252), (252, 444, 445, 253), (253, 445, 446, 254), (254, 446, 447, 255), (255, 447, 448, 256), (256, 448, 449, 257), (257, 449, 418, 226), (418, 449, 450, 481), (449, 448, 451, 450), (448, 447, 452, 451), (447, 446, 453, 452), (446, 445, 454, 453), (445, 444, 455, 454), (444, 443, 456, 455), (443, 442, 457, 456), (442, 441, 458, 457), (441, 440, 459, 458), (440, 439, 460, 459), (439, 438, 461, 460), (438, 437, 462, 461), (437, 436, 463, 462), (436, 435, 464, 463), (435, 434, 465, 464), (434, 433, 466, 465), (433, 432, 467, 466), (432, 431, 468, 467), (431, 430, 469, 468), (430, 429, 470, 469), (429, 428, 471, 470), (428, 427, 472, 471), (427, 426, 473, 472), (426, 425, 474, 473), (425, 424, 475, 474), (424, 423, 476, 475), (423, 422, 477, 476), (422, 421, 478, 477), (421, 420, 479, 478), (420, 419, 480, 479), (419, 418, 481, 480), (417, 386, 513, 482), (416, 417, 482, 483), (415, 416, 483, 484), (414, 415, 484, 485), (413, 414, 485, 486), (412, 413, 486, 487), (411, 412, 487, 488), (410, 411, 488, 489), (409, 410, 489, 490), (408, 409, 490, 491), (407, 408, 491, 492), (406, 407, 492, 493), (405, 406, 493, 494), (404, 405, 494, 495), (403, 404, 495, 496), (402, 403, 496, 497), (401, 402, 497, 498), (400, 401, 498, 499), (399, 400, 499, 500), (398, 399, 500, 501), (397, 398, 501, 502), (396, 397, 502, 503), (395, 396, 503, 504), (394, 395, 504, 505), (393, 394, 505, 506), (392, 393, 506, 507), (391, 392, 507, 508), (390, 391, 508, 509), (389, 390, 509, 510), (388, 389, 510, 511), (387, 388, 511, 512), (386, 387, 512, 513), (481, 513, 512, 480), (480, 512, 511, 479), (479, 511, 510, 478), (478, 510, 509, 477), (477, 509, 508, 476), (476, 508, 507, 475), (475, 507, 506, 474), (474, 506, 505, 473), (473, 505, 504, 472), (472, 504, 503, 471), (471, 503, 502, 470), (470, 502, 501, 469), (469, 501, 500, 468), (468, 500, 499, 467), (467, 499, 498, 466), (466, 498, 497, 465), (465, 497, 496, 464), (464, 496, 495, 463), (463, 495, 494, 462), (462, 494, 493, 461), (461, 493, 492, 460), (460, 492, 491, 459), (459, 491, 490, 458), (458, 490, 489, 457), (457, 489, 488, 456), (456, 488, 487, 455), (455, 487, 486, 454), (454, 486, 485, 453), (453, 485, 484, 452), (452, 484, 483, 451), (451, 483, 482, 450), (450, 482, 513, 481), (0, 547, 546, 31), (31, 546, 548, 30), (30, 548, 549, 29), (29, 549, 550, 28), (28, 550, 551, 27), (27, 551, 552, 26), (26, 552, 553, 25), (25, 553, 554, 24), (24, 554, 555, 23), (23, 555, 556, 22), (22, 556, 557, 21), (21, 557, 558, 20), (20, 558, 559, 19), (19, 559, 560, 18), (18, 560, 561, 17), (17, 561, 562, 16), (16, 562, 563, 15), (15, 563, 564, 14), (14, 564, 565, 13), (13, 565, 566, 12), (12, 566, 567, 11), (11, 567, 568, 10), (10, 568, 569, 9), (9, 569, 570, 8), (8, 570, 571, 7), (7, 571, 572, 6), (6, 572, 573, 5), (5, 573, 574, 4), (4, 574, 575, 3), (3, 575, 576, 2), (2, 576, 577, 1), (547, 0, 1, 577), (547, 577, 578, 608), (577, 576, 579, 578), (576, 575, 580, 579), (575, 574, 581, 580), (574, 573, 582, 581), (573, 572, 583, 582), (572, 571, 584, 583), (571, 570, 585, 584), (570, 569, 586, 585), (569, 568, 587, 586), (568, 567, 588, 587), (567, 566, 589, 588), (566, 565, 590, 589), (565, 564, 591, 590), (564, 563, 592, 591), (563, 562, 593, 592), (562, 561, 594, 593), (561, 560, 595, 594), (560, 559, 596, 595), (559, 558, 597, 596), (558, 557, 598, 597), (557, 556, 599, 598), (556, 555, 600, 599), (555, 554, 601, 600), (554, 553, 602, 601), (553, 552, 603, 602), (552, 551, 604, 603), (551, 550, 605, 604), (550, 549, 606, 605), (549, 548, 607, 606), (548, 546, 609, 607), (546, 547, 608, 609), (545, 515, 640, 610), (544, 545, 610, 611), (543, 544, 611, 612), (542, 543, 612, 613), (541, 542, 613, 614), (540, 541, 614, 615), (539, 540, 615, 616), (538, 539, 616, 617), (537, 538, 617, 618), (536, 537, 618, 619), (535, 536, 619, 620), (534, 535, 620, 621), (533, 534, 621, 622), (532, 533, 622, 623), (531, 532, 623, 624), (530, 531, 624, 625), (529, 530, 625, 626), (528, 529, 626, 627), (527, 528, 627, 628), (526, 527, 628, 629), (525, 526, 629, 630), (524, 525, 630, 631), (523, 524, 631, 632), (522, 523, 632, 633), (521, 522, 633, 634), (520, 521, 634, 635), (519, 520, 635, 636), (518, 519, 636, 637), (517, 518, 637, 638), (516, 517, 638, 639), (514, 516, 639, 641), (515, 514, 641, 640), (608, 640, 641, 609), (609, 641, 639, 607), (607, 639, 638, 606), (606, 638, 637, 605), (605, 637, 636, 604), (604, 636, 635, 603), (603, 635, 634, 602), (602, 634, 633, 601), (601, 633, 632, 600), (600, 632, 631, 599), (599, 631, 630, 598), (598, 630, 629, 597), (597, 629, 628, 596), (596, 628, 627, 595), (595, 627, 626, 594), (594, 626, 625, 593), (593, 625, 624, 592), (592, 624, 623, 591), (591, 623, 622, 590), (590, 622, 621, 589), (589, 621, 620, 588), (588, 620, 619, 587), (587, 619, 618, 586), (586, 618, 617, 585), (585, 617, 616, 584), (584, 616, 615, 583), (583, 615, 614, 582), (582, 614, 613, 581), (581, 613, 612, 580), (580, 612, 611, 579), (579, 611, 610, 578), (640, 608, 578, 610), (515, 643, 642, 514), (643, 291, 290, 642), (514, 642, 644, 516), (642, 290, 292, 644), (516, 644, 645, 517), (644, 292, 293, 645), (517, 645, 646, 518), (645, 293, 294, 646), (518, 646, 647, 519), (646, 294, 295, 647), (519, 647, 648, 520), (647, 295, 296, 648), (520, 648, 649, 521), (648, 296, 297, 649), (521, 649, 650, 522), (649, 297, 298, 650), (522, 650, 651, 523), (650, 298, 299, 651), (523, 651, 652, 524), (651, 299, 300, 652), (524, 652, 653, 525), (652, 300, 301, 653), (525, 653, 654, 526), (653, 301, 302, 654), (526, 654, 655, 527), (654, 302, 303, 655), (527, 655, 656, 528), (655, 303, 304, 656), (528, 656, 657, 529), (656, 304, 305, 657), (529, 657, 658, 530), (657, 305, 306, 658), (530, 658, 659, 531), (658, 306, 307, 659), (531, 659, 660, 532), (659, 307, 308, 660), (532, 660, 661, 533), (660, 308, 309, 661), (533, 661, 662, 534), (661, 309, 310, 662), (534, 662, 663, 535), (662, 310, 311, 663), (535, 663, 664, 536), (663, 311, 312, 664), (536, 664, 665, 537), (664, 312, 313, 665), (537, 665, 666, 538), (665, 313, 314, 666), (538, 666, 667, 539), (666, 314, 315, 667), (539, 667, 668, 540), (667, 315, 316, 668), (540, 668, 669, 541), (668, 316, 317, 669), (541, 669, 670, 542), (669, 317, 318, 670), (542, 670, 671, 543), (670, 318, 319, 671), (543, 671, 672, 544), (671, 319, 320, 672), (544, 672, 673, 545), (672, 320, 321, 673), (291, 643, 673, 321), (643, 515, 545, 673)])
me_circle_002.polygons.foreach_set('use_smooth', [True] * 704)
me_circle_002.use_remesh_preserve_volume = False
me_circle_002.use_remesh_preserve_attributes = False
me_circle_002.use_mirror_vertex_groups = False
me_circle_002.update()
me_circle_001 = bpy.data.meshes.new('Circle.001')
me_circle_001.from_pydata([(-6.222e-08, 1.514, 0.0), (0.2953, 1.485, 0.0), (0.5793, 1.399, 0.0), (1.259, 0.841, 0.0), (1.399, 0.5793, 0.0), (1.153, 0.7706, 0.0), (0.9808, 0.9808, 0.0), (-4.805e-08, 1.387, 0.0), (0.0, 1.463, 2.62), (0.4838, 1.342, 2.62), (1.342, 0.4838, 2.62), (1.432, 0.1864, 2.62), (1.514, -3.125e-08, 2.62), (1.485, 0.2953, 2.62), (1.399, 0.5793, 2.62), (1.259, 0.841, 2.62), (1.07, 1.07, 2.62), (0.841, 1.259, 2.62), (0.5793, 1.399, 2.62), (0.2953, 1.485, 2.62), (0.0, 1.514, 2.62), (0.7706, 1.153, 0.0), (1.463, -0.005959, 2.62), (1.195, 0.7579, 2.62), (0.9982, 0.9982, 2.62), (0.7579, 1.195, 2.62), (0.1864, 1.432, 2.62), (0.2706, 1.36, 0.0), (0.5308, 1.282, 0.0), (1.282, 0.5308, 0.0), (1.514, -3.125e-08, 0.0), (1.485, 0.2953, 0.0), (1.07, 1.07, 0.0), (0.841, 1.259, 0.0), (1.387, -5.869e-09, 0.0), (1.36, 0.2706, 0.0), (0.0, 1.496, 0.0), (1.496, -2.772e-08, 0.0), (1.467, 0.2919, 0.0), (1.382, 0.5726, 0.0), (1.244, 0.8313, 0.0), (1.058, 1.058, 0.0), (0.8313, 1.244, 0.0), (0.5726, 1.382, 0.0), (0.2919, 1.467, 0.0), (1.496, -2.772e-08, 2.62), (1.382, 0.5726, 2.62), (1.244, 0.8313, 2.62), (1.058, 1.058, 2.62), (0.8313, 1.244, 2.62), (0.5726, 1.382, 2.62), (0.2919, 1.467, 2.62), (0.0, 1.496, 2.62), (1.467, 0.2919, 2.62), (1.493, 0.02833, 2.62), (1.385, 0.02626, 0.0), (1.493, 0.02833, 0.0), (1.511, 0.02866, 0.0), (1.46, 0.01271, 2.62), (1.511, 0.02866, 2.62), (0.4942, 1.328, 1.937), (1.328, 0.4942, 1.937), (1.514, -3.125e-08, 1.937), (1.485, 0.2953, 1.937), (1.07, 1.07, 1.937), (0.841, 1.259, 1.937), (1.446, -0.004639, 1.937), (0.2051, 1.416, 1.937), (1.416, 0.2051, 1.937), (0.7607, 1.186, 1.937), (0.9943, 0.9943, 1.937), (1.186, 0.7607, 1.937), (1.496, -2.772e-08, 1.937), (0.0, 1.514, 1.937), (0.2953, 1.485, 1.937), (0.5793, 1.399, 1.937), (1.259, 0.841, 1.937), (1.399, 0.5793, 1.937), (0.0, 1.446, 1.937), (1.443, 0.01571, 1.937), (1.511, 0.02866, 1.937), (0.5293, 1.283, 0.08025), (1.283, 0.5293, 0.08025), (1.514, -3.125e-08, 0.08025), (1.485, 0.2953, 0.08025), (1.07, 1.07, 0.08025), (0.841, 1.259, 0.08025), (1.39, -0.0001922, 0.08025), (0.2679, 1.363, 0.08025), (1.363, 0.2679, 0.08025), (0.7702, 1.155, 0.08025), (0.9814, 0.9814, 0.08025), (1.155, 0.7702, 0.08025), (1.496, -2.772e-08, 0.08025), (0.0, 1.514, 0.08025), (0.2953, 1.485, 0.08025), (0.5793, 1.399, 0.08025), (1.259, 0.841, 0.08025), (1.399, 0.5793, 0.08025), (0.0, 1.39, 0.08025), (1.387, 0.02582, 0.08025), (1.511, 0.02866, 0.08025), (0.507, 1.312, 1.261), (1.312, 0.507, 1.261), (1.514, -3.125e-08, 1.261), (1.485, 0.2953, 1.261), (1.07, 1.07, 1.261), (0.841, 1.259, 1.261), (1.425, -0.00302, 1.261), (0.2279, 1.397, 1.261), (1.397, 0.2279, 1.261), (0.7642, 1.175, 1.261), (0.9896, 0.9896, 1.261), (1.175, 0.7642, 1.261), (1.496, -2.772e-08, 1.261), (0.0, 1.514, 1.261), (0.2953, 1.485, 1.261), (0.5793, 1.399, 1.261), (1.259, 0.841, 1.261), (1.399, 0.5793, 1.261), (0.0, 1.425, 1.261), (1.423, 0.01939, 1.261), (1.511, 0.02866, 1.261)], [], [(4, 39, 38, 31), (39, 29, 35, 38), (3, 40, 39, 4), (40, 5, 29, 39), (32, 41, 40, 3), (41, 6, 5, 40), (33, 42, 41, 32), (42, 21, 6, 41), (2, 43, 42, 33), (43, 28, 21, 42), (1, 44, 43, 2), (44, 27, 28, 43), (0, 36, 44, 1), (36, 7, 27, 44), (10, 46, 53, 11), (46, 14, 13, 53), (23, 47, 46, 10), (47, 15, 14, 46), (24, 48, 47, 23), (48, 16, 15, 47), (25, 49, 48, 24), (49, 17, 16, 48), (9, 50, 49, 25), (50, 18, 17, 49), (26, 51, 50, 9), (51, 19, 18, 50), (8, 52, 51, 26), (52, 20, 19, 51), (37, 56, 55, 34), (56, 38, 35, 55), (30, 57, 56, 37), (57, 31, 38, 56), (45, 54, 59, 12), (54, 53, 13, 59), (22, 58, 54, 45), (58, 11, 53, 54), (78, 8, 26, 67), (67, 26, 9, 60), (60, 9, 25, 69), (69, 25, 24, 70), (70, 24, 23, 71), (71, 23, 10, 61), (61, 10, 11, 68), (63, 13, 14, 77), (77, 14, 15, 76), (76, 15, 16, 64), (64, 16, 17, 65), (65, 17, 18, 75), (75, 18, 19, 74), (20, 73, 74, 19), (45, 72, 66, 22), (12, 62, 72, 45), (58, 79, 68, 11), (22, 66, 79, 58), (59, 80, 62, 12), (13, 63, 80, 59), (7, 99, 88, 27), (27, 88, 81, 28), (28, 81, 90, 21), (21, 90, 91, 6), (6, 91, 92, 5), (5, 92, 82, 29), (29, 82, 89, 35), (31, 84, 98, 4), (4, 98, 97, 3), (3, 97, 85, 32), (32, 85, 86, 33), (33, 86, 96, 2), (2, 96, 95, 1), (94, 0, 1, 95), (93, 37, 34, 87), (83, 30, 37, 93), (100, 55, 35, 89), (87, 34, 55, 100), (101, 57, 30, 83), (84, 31, 57, 101), (99, 120, 109, 88), (120, 78, 67, 109), (88, 109, 102, 81), (109, 67, 60, 102), (81, 102, 111, 90), (102, 60, 69, 111), (90, 111, 112, 91), (111, 69, 70, 112), (91, 112, 113, 92), (112, 70, 71, 113), (92, 113, 103, 82), (113, 71, 61, 103), (82, 103, 110, 89), (103, 61, 68, 110), (84, 105, 119, 98), (105, 63, 77, 119), (98, 119, 118, 97), (119, 77, 76, 118), (97, 118, 106, 85), (118, 76, 64, 106), (85, 106, 107, 86), (106, 64, 65, 107), (86, 107, 117, 96), (107, 65, 75, 117), (96, 117, 116, 95), (117, 75, 74, 116), (73, 115, 116, 74), (115, 94, 95, 116), (72, 114, 108, 66), (114, 93, 87, 108), (62, 104, 114, 72), (104, 83, 93, 114), (79, 121, 110, 68), (121, 100, 89, 110), (66, 108, 121, 79), (108, 87, 100, 121), (80, 122, 104, 62), (122, 101, 83, 104), (63, 105, 122, 80), (105, 84, 101, 122)])
me_circle_001.polygons.foreach_set('use_smooth', [True] * 116)
me_circle_001.use_remesh_preserve_volume = False
me_circle_001.use_remesh_preserve_attributes = False
me_circle_001.use_mirror_vertex_groups = False
me_circle_001.update()
me_circle = bpy.data.meshes.new('Circle')
me_circle.from_pydata([(0.0, 5.924, 0.0), (1.156, 5.81, 0.0), (2.267, 5.473, 0.0), (3.291, 4.925, 0.0), (4.189, 4.189, 0.0), (4.925, 3.291, 0.0), (5.473, 2.267, 0.0), (5.81, 1.156, 0.0), (5.261, 1.047, 0.0), (4.956, 2.053, 0.0), (4.46, 2.98, 0.0), (3.793, 3.793, 0.0), (2.98, 4.46, 0.0), (2.053, 4.956, 0.0), (1.047, 5.261, 0.0), (0.0, 5.364, 0.0), (0.0, 5.364, 9.752), (1.047, 5.261, 9.752), (2.053, 4.956, 9.752), (2.98, 4.46, 9.752), (3.793, 3.793, 9.752), (4.46, 2.98, 9.752), (4.956, 2.053, 9.752), (5.261, 1.047, 9.752), (5.81, 1.156, 9.752), (5.473, 2.267, 9.752), (4.925, 3.291, 9.752), (4.189, 4.189, 9.752), (3.291, 4.925, 9.752), (2.267, 5.473, 9.752), (1.156, 5.81, 9.752), (0.0, 5.924, 9.752), (0.0, 5.364, 9.573), (1.047, 5.261, 9.573), (2.053, 4.956, 9.573), (2.98, 4.46, 9.573), (3.793, 3.793, 9.573), (4.46, 2.98, 9.573), (4.956, 2.053, 9.573), (5.261, 1.047, 9.573), (0.0, 5.924, 9.573), (5.81, 1.156, 9.573), (5.473, 2.267, 9.573), (4.925, 3.291, 9.573), (4.189, 4.189, 9.573), (3.291, 4.925, 9.573), (2.267, 5.473, 9.573), (1.156, 5.81, 9.573), (0.0, 5.364, 0.1429), (1.047, 5.261, 0.1429), (2.053, 4.956, 0.1429), (2.98, 4.46, 0.1429), (3.793, 3.793, 0.1429), (4.46, 2.98, 0.1429), (4.956, 2.053, 0.1429), (5.261, 1.047, 0.1429), (0.0, 5.924, 0.1429), (5.81, 1.156, 0.1429), (5.473, 2.267, 0.1429), (4.925, 3.291, 0.1429), (4.189, 4.189, 0.1429), (3.291, 4.925, 0.1429), (2.267, 5.473, 0.1429), (1.156, 5.81, 0.1429), (0.0, 5.889, 0.0), (5.776, 1.149, 0.0), (5.441, 2.254, 0.0), (4.896, 3.272, 0.0), (4.164, 4.164, 0.0), (3.272, 4.896, 0.0), (2.254, 5.441, 0.0), (1.149, 5.776, 0.0), (0.0, 5.889, 9.752), (5.776, 1.149, 9.752), (5.441, 2.254, 9.752), (4.896, 3.272, 9.752), (4.164, 4.164, 9.752), (3.272, 4.896, 9.752), (2.254, 5.441, 9.752), (1.149, 5.776, 9.752), (0.0, 5.4, 0.0), (5.296, 1.053, 0.0), (4.989, 2.066, 0.0), (4.49, 3.0, 0.0), (3.818, 3.818, 0.0), (3.0, 4.49, 0.0), (2.066, 4.989, 0.0), (1.053, 5.296, 0.0), (0.0, 5.4, 9.752), (5.296, 1.053, 9.752), (4.989, 2.066, 9.752), (4.49, 3.0, 9.752), (3.818, 3.818, 9.752), (3.0, 4.49, 9.752), (2.066, 4.989, 9.752), (1.053, 5.296, 9.752), (5.921, 0.02871, 0.0), (5.362, 0.026, 0.0), (5.44, -0.06607, 9.748), (5.859, -0.05392, 9.749), (5.362, 0.026, 9.573), (5.921, 0.02871, 9.573), (5.362, 0.026, 0.1429), (5.921, 0.02871, 0.1429), (5.886, 0.02854, 0.0), (5.841, -0.04114, 9.749), (5.397, 0.02617, 0.0), (5.456, -0.05301, 9.749), (5.323, -0.353, 9.756), (5.397, -0.3461, 0.0), (5.991, -0.3536, 9.759), (5.886, -0.3437, 0.0), (5.921, -0.3436, 0.1429), (5.362, -0.3463, 0.1429), (5.941, -0.3452, 9.56), (5.364, -0.3461, 9.574), (5.991, -0.3493, 9.756), (5.323, -0.3495, 9.754), (5.362, -0.3463, 0.0), (5.921, -0.3436, 0.0), (5.4, -0.3723, 0.1429), (5.378, -0.3766, 9.559), (5.328, -0.3864, 9.756), (5.4, -0.3723, 0.0), (5.889, -0.3723, 0.1429), (5.927, -0.3805, 9.546), (5.985, -0.393, 9.758), (5.889, -0.3723, 0.0), (5.924, -0.3723, 0.1429), (5.364, -0.3723, 0.1429), (5.939, -0.3752, 9.563), (5.367, -0.3718, 9.575), (5.987, -0.3841, 9.756), (5.326, -0.3788, 9.754), (5.364, -0.3723, 0.0), (5.924, -0.3723, 0.0), (0.0, 5.795, -0.2358), (5.609, 1.032, -0.2358), (5.272, 2.142, -0.2358), (4.725, 3.165, -0.2358), (3.989, 4.062, -0.2358), (3.092, 4.798, -0.2358), (2.069, 5.344, -0.2358), (0.9593, 5.681, -0.2358), (0.0, 5.795, 9.988), (5.609, 1.032, 9.988), (5.272, 2.142, 9.988), (4.725, 3.165, 9.988), (3.989, 4.062, 9.988), (3.092, 4.798, 9.988), (2.069, 5.344, 9.988), (0.9593, 5.681, 9.988), (5.72, -0.09393, -0.2358), (5.718, -0.09969, 9.982), (5.706, -0.5909, 9.933), (5.72, -0.6662, -0.2358), (5.705, -0.5981, 9.923), (5.714, -0.6486, 9.792), (5.722, -0.6949, -0.08605), (5.722, -0.6949, -0.2358)], [], [(32, 16, 17, 33), (33, 17, 18, 34), (34, 18, 19, 35), (35, 19, 20, 36), (36, 20, 21, 37), (37, 21, 22, 38), (38, 22, 23, 39), (41, 24, 25, 42), (42, 25, 26, 43), (43, 26, 27, 44), (44, 27, 28, 45), (45, 28, 29, 46), (46, 29, 30, 47), (47, 30, 31, 40), (15, 48, 49, 14), (48, 32, 33, 49), (14, 49, 50, 13), (49, 33, 34, 50), (13, 50, 51, 12), (50, 34, 35, 51), (12, 51, 52, 11), (51, 35, 36, 52), (11, 52, 53, 10), (52, 36, 37, 53), (10, 53, 54, 9), (53, 37, 38, 54), (9, 54, 55, 8), (54, 38, 39, 55), (7, 57, 58, 6), (57, 41, 42, 58), (6, 58, 59, 5), (58, 42, 43, 59), (5, 59, 60, 4), (59, 43, 44, 60), (4, 60, 61, 3), (60, 44, 45, 61), (3, 61, 62, 2), (61, 45, 46, 62), (2, 62, 63, 1), (62, 46, 47, 63), (56, 0, 1, 63), (63, 47, 40, 56), (6, 66, 65, 7), (5, 67, 66, 6), (4, 68, 67, 5), (3, 69, 68, 4), (2, 70, 69, 3), (1, 71, 70, 2), (0, 64, 71, 1), (74, 25, 24, 73), (75, 26, 25, 74), (76, 27, 26, 75), (77, 28, 27, 76), (78, 29, 28, 77), (79, 30, 29, 78), (72, 31, 30, 79), (82, 9, 8, 81), (83, 10, 9, 82), (84, 11, 10, 83), (85, 12, 11, 84), (86, 13, 12, 85), (87, 14, 13, 86), (80, 15, 14, 87), (22, 90, 89, 23), (21, 91, 90, 22), (20, 92, 91, 21), (19, 93, 92, 20), (18, 94, 93, 19), (17, 95, 94, 18), (16, 88, 95, 17), (23, 98, 100, 39), (99, 24, 41, 101), (55, 102, 97, 8), (39, 100, 102, 55), (103, 57, 7, 96), (101, 41, 57, 103), (65, 104, 96, 7), (24, 99, 105, 73), (8, 97, 106, 81), (89, 107, 98, 23), (98, 107, 108, 117), (106, 97, 118, 109), (105, 99, 116, 110), (96, 104, 111, 119), (101, 103, 112, 114), (103, 96, 119, 112), (102, 100, 115, 113), (97, 102, 113, 118), (99, 101, 114, 116), (100, 98, 117, 115), (126, 132, 130, 125), (124, 128, 135, 127), (125, 130, 128, 124), (133, 122, 121, 131), (129, 120, 123, 134), (131, 121, 120, 129), (117, 133, 131, 115), (132, 116, 114, 130), (113, 129, 134, 118), (115, 131, 129, 113), (128, 112, 119, 135), (130, 114, 112, 128), (111, 127, 135, 119), (116, 132, 126, 110), (118, 134, 123, 109), (108, 122, 133, 117), (66, 138, 137, 65), (138, 82, 81, 137), (67, 139, 138, 66), (139, 83, 82, 138), (68, 140, 139, 67), (140, 84, 83, 139), (69, 141, 140, 68), (141, 85, 84, 140), (70, 142, 141, 69), (142, 86, 85, 141), (71, 143, 142, 70), (143, 87, 86, 142), (64, 136, 143, 71), (136, 80, 87, 143), (90, 146, 145, 89), (146, 74, 73, 145), (91, 147, 146, 90), (147, 75, 74, 146), (92, 148, 147, 91), (148, 76, 75, 147), (93, 149, 148, 92), (149, 77, 76, 148), (94, 150, 149, 93), (150, 78, 77, 149), (95, 151, 150, 94), (151, 79, 78, 150), (88, 144, 151, 95), (144, 72, 79, 151), (106, 152, 137, 81), (152, 104, 65, 137), (105, 153, 145, 73), (153, 107, 89, 145), (107, 153, 154, 108), (153, 105, 110, 154), (104, 152, 155, 111), (152, 106, 109, 155), (122, 156, 157, 121), (156, 126, 125, 157), (120, 158, 159, 123), (158, 124, 127, 159), (121, 157, 158, 120), (157, 125, 124, 158), (123, 159, 155, 109), (159, 127, 111, 155), (126, 156, 154, 110), (156, 122, 108, 154)])
me_circle.polygons.foreach_set('use_smooth', [True] * 152)
me_circle.use_remesh_preserve_volume = False
me_circle.use_remesh_preserve_attributes = False
me_circle.use_mirror_vertex_groups = False
me_circle.update()

# ---- objects
ob_circle_006 = bpy.data.objects.new('Circle_006', me_circle_006)
ob_circle_004 = bpy.data.objects.new('Circle_004', me_circle_004)
ob_circle_003 = bpy.data.objects.new('Circle_003', me_circle_003)
ob_circle_002 = bpy.data.objects.new('Circle_002', me_circle_002)
ob_circle_001 = bpy.data.objects.new('Circle_001', me_circle_001)
ob_circle = bpy.data.objects.new('Circle', me_circle)

# ---- transforms, parenting, visibility, modifiers, constraints
ob_circle_006.location = (-0.1087, -0.05402, 0.01999)
ob_circle_006.rotation_euler = (0.0, -0.0, -0.3223)
ob_circle_006.lineart.crease_threshold = 0.0
_m = ob_circle_006.modifiers.new('Subsurf', 'SUBSURF')
_m.uv_smooth = 'PRESERVE_CORNERS'
_m.quality = 2
_m.show_only_control_edges = False
_m = ob_circle_006.modifiers.new('Mirror', 'MIRROR')
_m.use_axis = (False, True, False)
ob_circle_004.location = (-0.1087, -0.05402, 0.01999)
ob_circle_004.rotation_euler = (0.0, -0.0, -0.3223)
ob_circle_004.scale = (1.996, 1.949, 1.763)
ob_circle_004.lineart.crease_threshold = 0.0
_m = ob_circle_004.modifiers.new('Mirror', 'MIRROR')
_m.use_clip = True
_m = ob_circle_004.modifiers.new('Subsurf', 'SUBSURF')
_m.uv_smooth = 'PRESERVE_CORNERS'
_m.quality = 2
_m.show_only_control_edges = False
ob_circle_003.location = (-0.1087, -0.05402, 0.01999)
ob_circle_003.rotation_euler = (0.0, -0.0, -0.3223)
ob_circle_003.lineart.crease_threshold = 0.0
_m = ob_circle_003.modifiers.new('Subsurf', 'SUBSURF')
_m.uv_smooth = 'PRESERVE_CORNERS'
_m.quality = 2
_m.show_only_control_edges = False
ob_circle_002.location = (-0.1087, -0.05402, 0.01999)
ob_circle_002.rotation_euler = (0.0, -0.0, -0.3223)
ob_circle_002.lineart.crease_threshold = 0.0
_m = ob_circle_002.modifiers.new('Subsurf', 'SUBSURF')
_m.uv_smooth = 'PRESERVE_CORNERS'
_m.quality = 2
_m.show_only_control_edges = False
ob_circle_001.location = (-0.1087, -0.05402, 0.01999)
ob_circle_001.rotation_euler = (0.0, -0.0, -0.3223)
ob_circle_001.scale = (1.763, 1.763, 1.763)
ob_circle_001.lineart.crease_threshold = 0.0
_m = ob_circle_001.modifiers.new('Mirror', 'MIRROR')
_m.use_clip = True
_m = ob_circle_001.modifiers.new('Subsurf', 'SUBSURF')
_m.uv_smooth = 'PRESERVE_CORNERS'
_m.quality = 2
_m.show_only_control_edges = False
ob_circle.location = (-0.1087, -0.05402, 0.01999)
ob_circle.rotation_euler = (0.0, -0.0, -0.3223)
ob_circle.scale = (0.5, 0.5, 0.5)
ob_circle.lineart.crease_threshold = 0.0
_m = ob_circle.modifiers.new('Mirror', 'MIRROR')
_m.use_clip = True
_m = ob_circle.modifiers.new('Subsurf', 'SUBSURF')
_m.uv_smooth = 'PRESERVE_CORNERS'
_m.quality = 2
_m.show_only_control_edges = False

# ---- collection membership
col_collection_1.objects.link(ob_circle_006)
col_collection_1.objects.link(ob_circle_004)
col_collection_1.objects.link(ob_circle_003)
col_collection_1.objects.link(ob_circle_002)
col_collection_1.objects.link(ob_circle_001)
col_collection_1.objects.link(ob_circle)

# ---- scene / render settings (as saved in the file)
scene.frame_start = 1; scene.frame_end = 250; scene.frame_set(1)
scene.render.engine = 'BLENDER_EEVEE_NEXT'
scene.render.image_settings.color_mode = 'RGB'
scene.render.image_settings.compression = 90
scene.render.resolution_percentage = 50
scene.render.dither_intensity = 0.0
scene.render.bake_margin = 2
scene.render.bake_bias = 0.0
scene.cycles.use_denoising = False
scene.cycles.samples = 10
scene.cycles.sampling_pattern = 'TABULATED_SOBOL'
scene.cycles.light_sampling_threshold = 0.0
scene.cycles.use_adaptive_sampling = False
scene.cycles.use_light_tree = False
scene.cycles.blur_glossy = 0.0
scene.cycles.volume_bounces = 1
scene.cycles.pixel_filter_type = 'GAUSSIAN'
scene.cycles.sample_clamp_indirect = 0.0
scene.view_settings.view_transform = 'Standard'
bpy.context.view_layer.update()

# ---- added for rendering (the .blend has no active camera and no usable light): camera, sun + grey world if the file has none
cam_auto = bpy.data.cameras.new('AutoCamera')
cam_auto.lens = 50.0
cam_auto.sensor_width = 36.0
cam_auto.clip_end = 1000.0
ob_auto_camera = bpy.data.objects.new('AutoCamera', cam_auto)
scene.collection.objects.link(ob_auto_camera)
ob_auto_camera.location = (10.5387, -12.148, 10.6173)
ob_auto_camera.rotation_euler = (1.09748, -7.21219e-08, 0.694738)
scene.camera = ob_auto_camera
light_auto_sun = bpy.data.lights.new('AutoSun', 'SUN')
light_auto_sun.energy = 3.0
light_auto_sun.angle = 0.0523599
ob_auto_sun = bpy.data.objects.new('AutoSun', light_auto_sun)
scene.collection.objects.link(ob_auto_sun)
ob_auto_sun.rotation_euler = (0.872665, 0.174533, 0.523599)
if scene.world is None:
    world_auto = bpy.data.worlds.new('AutoWorld')
    world_auto.color = (0.3, 0.3, 0.3)
    scene.world = world_auto
bpy.context.view_layer.update()
